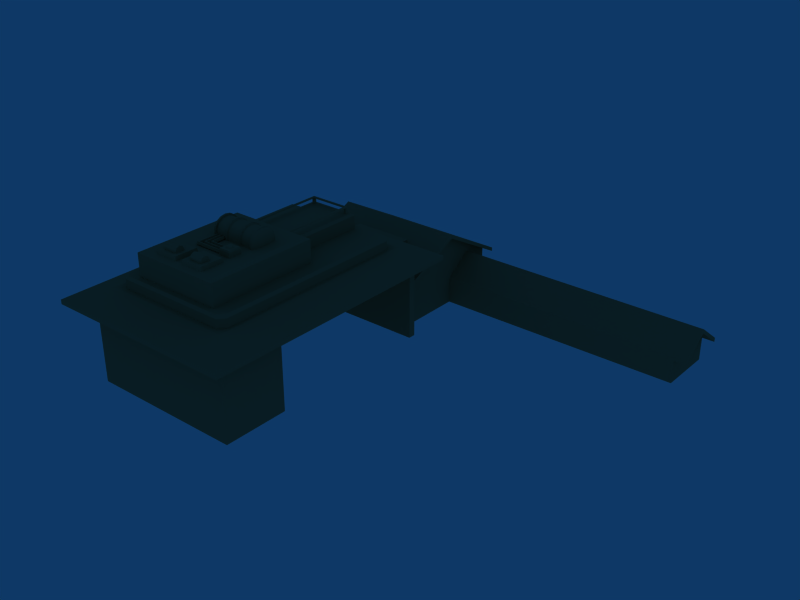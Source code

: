 # Source: RailwayStationTypeA.blend  (saved by Blender 2.49.2; exported with 4.5.12 LTS)
import bpy
from mathutils import Matrix  # noqa: F401  (used for matrix-valued properties, if any)

bpy.ops.wm.read_factory_settings(use_empty=True)
scene = bpy.context.scene
scene.name = 'Scene'

# ---- collections
col_collection_1 = bpy.data.collections.new('Collection 1'); scene.collection.children.link(col_collection_1)

# ---- materials (node trees are filled in below, after node groups)
mat_0_001 = bpy.data.materials.new('0.001')
mat_0_001.alpha_threshold = 0.0
mat_0_001.diffuse_color = (0.6314, 0.5059, 0.349, 1.0)
mat_0_001.roughness = 0.5
mat_0_001.line_color = (0.0, 0.0, 0.0, 1.0)

# ---- material node trees

# ---- world
world_world = bpy.data.worlds.new('World'); scene.world = world_world
world_world.color = (0.05656, 0.2208, 0.4)
world_world.use_sun_shadow = False
world_world.sun_shadow_jitter_overblur = 0.0
world_world.cycles.sampling_method = 'MANUAL'
world_world.cycles.sample_map_resolution = 256

# ---- meshes
me_cube = bpy.data.meshes.new('Cube')
me_cube.from_pydata([(-2.285, -2.372, 5.548), (-2.285, -2.522, 5.548), (-2.285, -2.522, 5.652), (-2.285, -2.5, 5.767), (-2.285, -2.447, 5.837), (-2.285, -2.394, 5.767), (-2.285, -2.372, 5.652), (-2.091, -2.372, 5.548), (-2.091, -2.522, 5.548), (-2.091, -2.522, 5.652), (-2.091, -2.5, 5.767), (-2.091, -2.447, 5.837), (-2.091, -2.394, 5.767), (-2.091, -2.372, 5.652), (-2.077, -2.378, 5.644), (-2.299, -2.378, 5.548), (-2.299, -2.378, 5.644), (-2.077, -2.398, 5.749), (-2.299, -2.398, 5.749), (-2.077, -2.447, 5.813), (-2.299, -2.447, 5.813), (-2.077, -2.496, 5.749), (-2.299, -2.496, 5.749), (-2.077, -2.516, 5.644), (-2.299, -2.516, 5.644), (-2.077, -2.516, 5.548), (-2.299, -2.516, 5.548), (-2.077, -2.378, 5.548), (-2.077, -2.447, 5.644), (-2.299, -2.447, 5.644), (-1.778, -2.447, 5.644), (-1.556, -2.447, 5.644), (-1.556, -2.378, 5.548), (-1.778, -2.516, 5.548), (-1.556, -2.516, 5.548), (-1.778, -2.516, 5.644), (-1.556, -2.516, 5.644), (-1.778, -2.496, 5.749), (-1.556, -2.496, 5.749), (-1.778, -2.447, 5.813), (-1.556, -2.447, 5.813), (-1.778, -2.398, 5.749), (-1.556, -2.398, 5.749), (-1.778, -2.378, 5.644), (-1.778, -2.378, 5.548), (-1.556, -2.378, 5.644), (-1.571, -2.372, 5.652), (-1.571, -2.394, 5.767), (-1.571, -2.447, 5.837), (-1.571, -2.5, 5.767), (-1.571, -2.522, 5.652), (-1.571, -2.522, 5.548), (-1.571, -2.372, 5.548), (-1.764, -2.372, 5.652), (-1.764, -2.394, 5.767), (-1.764, -2.447, 5.837), (-1.764, -2.5, 5.767), (-1.764, -2.522, 5.652), (-1.764, -2.522, 5.548), (-1.764, -2.372, 5.548), (-2.328, -2.35, 5.548), (-2.05, -2.35, 5.548), (-2.05, -2.564, 5.548), (-2.328, -2.564, 5.548), (-1.807, -2.35, 5.548), (-1.529, -2.35, 5.548), (-1.529, -2.564, 5.548), (-1.807, -2.564, 5.548), (-1.479, -2.228, 5.548), (-1.857, -2.228, 5.548), (-2.0, -2.228, 5.548), (-2.378, -2.228, 5.548), (-1.479, -2.581, 5.548), (-1.857, -2.581, 5.548), (-2.0, -2.581, 5.548), (-2.378, -2.581, 5.548), (-2.201, -1.747, 5.559), (-2.201, -1.719, 5.559), (-1.494, -1.747, 5.559), (-1.494, -1.719, 5.559), (-2.201, -1.603, 6.052), (-2.201, -1.449, 6.126), (-2.201, -1.379, 5.993), (-2.201, -1.332, 5.794), (-2.201, -1.315, 5.355), (-2.201, -1.315, 5.559), (-2.227, -1.315, 5.355), (-2.248, -1.356, 5.355), (-2.263, -1.438, 5.355), (-2.263, -1.624, 5.355), (-2.248, -1.707, 5.355), (-2.227, -1.746, 5.355), (-2.201, -1.746, 5.355), (-2.201, -1.719, 5.355), (-1.494, -1.719, 5.355), (-1.494, -1.746, 5.355), (-1.469, -1.746, 5.355), (-1.448, -1.707, 5.355), (-1.432, -1.624, 5.355), (-1.432, -1.438, 5.355), (-1.448, -1.356, 5.355), (-1.469, -1.315, 5.355), (-1.494, -1.315, 5.355), (-1.494, -1.315, 5.559), (-1.494, -1.332, 5.794), (-1.494, -1.379, 5.993), (-1.494, -1.449, 6.126), (-1.494, -1.531, 6.172), (-1.494, -1.614, 6.126), (-1.494, -1.684, 5.993), (-1.494, -1.731, 5.794), (-1.494, -1.704, 5.763), (-1.494, -1.664, 5.936), (-1.494, -1.603, 6.052), (-1.494, -1.531, 6.092), (-1.494, -1.459, 6.052), (-1.494, -1.399, 5.936), (-1.494, -1.358, 5.763), (-1.494, -1.344, 5.559), (-1.494, -1.345, 5.355), (-2.201, -1.345, 5.355), (-2.201, -1.344, 5.559), (-2.201, -1.358, 5.763), (-2.201, -1.399, 5.936), (-2.201, -1.459, 6.052), (-2.201, -1.531, 6.092), (-2.201, -1.531, 6.172), (-2.201, -1.614, 6.126), (-2.201, -1.684, 5.993), (-2.201, -1.731, 5.794), (-2.201, -1.704, 5.763), (-2.201, -1.664, 5.936), (-1.432, -1.531, 5.559), (-2.263, -1.531, 5.559), (-1.432, -1.617, 5.66), (-2.263, -1.617, 5.66), (-1.432, -1.624, 5.559), (-2.263, -1.624, 5.559), (-1.432, -1.438, 5.559), (-2.263, -1.438, 5.559), (-1.432, -1.445, 5.66), (-2.263, -1.445, 5.66), (-1.432, -1.465, 5.746), (-2.263, -1.465, 5.746), (-1.432, -1.496, 5.804), (-2.263, -1.496, 5.804), (-1.432, -1.531, 5.824), (-2.263, -1.531, 5.824), (-1.432, -1.567, 5.804), (-1.432, -1.597, 5.746), (-2.263, -1.567, 5.804), (-2.263, -1.597, 5.746), (-2.248, -1.598, 6.019), (-1.448, -1.598, 6.019), (-2.248, -1.531, 6.056), (-1.448, -1.531, 6.056), (-2.248, -1.464, 6.019), (-1.448, -1.464, 6.019), (-2.248, -1.407, 5.911), (-1.448, -1.407, 5.911), (-2.248, -1.369, 5.749), (-1.448, -1.369, 5.749), (-2.248, -1.356, 5.559), (-1.448, -1.356, 5.559), (-2.248, -1.706, 5.559), (-1.448, -1.706, 5.559), (-2.248, -1.655, 5.911), (-2.248, -1.693, 5.749), (-1.448, -1.693, 5.749), (-1.448, -1.655, 5.911), (-1.469, -1.731, 5.794), (-2.227, -1.731, 5.794), (-1.469, -1.747, 5.559), (-2.227, -1.747, 5.559), (-1.469, -1.315, 5.559), (-2.227, -1.315, 5.559), (-1.469, -1.332, 5.794), (-2.227, -1.332, 5.794), (-1.469, -1.379, 5.993), (-2.227, -1.379, 5.993), (-1.469, -1.449, 6.126), (-2.227, -1.449, 6.126), (-1.469, -1.531, 6.172), (-2.227, -1.531, 6.172), (-1.469, -1.614, 6.126), (-1.469, -1.684, 5.993), (-2.227, -1.614, 6.126), (-2.227, -1.684, 5.993), (-2.0, -1.719, 5.355), (-1.967, -1.719, 5.355), (-1.728, -1.719, 5.355), (-1.695, -1.719, 5.355), (-1.695, -1.664, 5.936), (-1.728, -1.664, 5.936), (-1.967, -1.664, 5.936), (-2.0, -1.664, 5.936), (-2.0, -1.603, 6.052), (-1.967, -1.603, 6.052), (-1.728, -1.603, 6.052), (-1.695, -1.603, 6.052), (-1.695, -1.531, 6.092), (-1.728, -1.531, 6.092), (-1.967, -1.531, 6.092), (-2.0, -1.531, 6.092), (-1.695, -1.459, 6.052), (-1.728, -1.459, 6.052), (-1.967, -1.459, 6.052), (-2.0, -1.459, 6.052), (-1.695, -1.399, 5.936), (-1.728, -1.399, 5.936), (-1.967, -1.399, 5.936), (-2.0, -1.399, 5.936), (-1.695, -1.358, 5.763), (-1.728, -1.358, 5.763), (-1.967, -1.358, 5.763), (-2.0, -1.358, 5.763), (-1.695, -1.344, 5.559), (-1.728, -1.344, 5.559), (-1.967, -1.344, 5.559), (-2.0, -1.344, 5.559), (-1.695, -1.345, 5.355), (-1.728, -1.345, 5.355), (-1.967, -1.345, 5.355), (-2.0, -1.345, 5.355), (-1.992, -1.315, 5.355), (-1.975, -1.315, 5.355), (-1.72, -1.315, 5.355), (-1.703, -1.315, 5.355), (-1.992, -1.746, 5.355), (-1.975, -1.746, 5.355), (-1.72, -1.746, 5.355), (-1.703, -1.746, 5.355), (-1.695, -1.704, 5.763), (-1.728, -1.704, 5.763), (-1.967, -1.704, 5.763), (-2.0, -1.704, 5.763), (-2.0, -1.719, 5.559), (-1.967, -1.719, 5.559), (-1.728, -1.719, 5.559), (-1.695, -1.719, 5.559), (-1.703, -1.746, 5.508), (-1.72, -1.746, 5.508), (-1.975, -1.746, 5.508), (-1.992, -1.746, 5.508), (-1.703, -1.73, 5.763), (-1.72, -1.73, 5.763), (-1.975, -1.73, 5.763), (-1.992, -1.73, 5.763), (-1.992, -1.683, 5.979), (-1.975, -1.683, 5.979), (-1.72, -1.683, 5.979), (-1.703, -1.683, 5.979), (-1.992, -1.613, 6.123), (-1.975, -1.613, 6.123), (-1.72, -1.613, 6.123), (-1.703, -1.613, 6.123), (-1.992, -1.531, 6.174), (-1.975, -1.531, 6.174), (-1.72, -1.531, 6.174), (-1.703, -1.531, 6.174), (-1.992, -1.449, 6.123), (-1.975, -1.449, 6.123), (-1.72, -1.449, 6.123), (-1.703, -1.449, 6.123), (-1.992, -1.379, 5.979), (-1.975, -1.379, 5.979), (-1.72, -1.379, 5.979), (-1.703, -1.379, 5.979), (-1.992, -1.332, 5.763), (-1.975, -1.332, 5.763), (-1.72, -1.332, 5.763), (-1.703, -1.332, 5.763), (-1.992, -1.316, 5.508), (-1.975, -1.316, 5.508), (-1.72, -1.316, 5.508), (-1.703, -1.316, 5.508), (-2.944, 2.703, -1.0), (-0.9119, 0.6585, -1.0), (-2.944, 0.6585, -1.0), (-2.944, 2.703, 1.0), (-0.9119, 0.6585, 1.0), (-2.944, 0.6585, 1.0), (-0.9119, 1.854, -1.0), (-0.9119, 1.854, 0.1239), (3.227, 1.854, 0.1239), (3.227, 1.854, -1.0), (3.227, 2.703, 0.1239), (3.227, 2.703, -1.0), (-0.6265, -3.063, -1.0), (-0.6265, -3.063, 3.343), (-0.6265, 0.6585, -1.0), (-0.6265, 0.6585, 1.0), (-3.23, 0.6585, 1.0), (-3.23, -3.063, 3.343), (-3.23, -3.063, -1.0), (-3.23, 0.6585, -1.0), (-0.9119, 2.703, 0.1239), (-0.9119, 2.703, -1.0), (-2.944, 1.854, 1.0), (-2.944, 1.854, -1.0), (-0.9119, 2.278, 1.12), (3.227, 2.278, 1.12), (-0.9119, 2.703, 1.0), (-0.9119, 1.739, 2.656), (-2.944, 1.739, 2.656), (-0.9119, 2.703, 0.328), (-0.9119, 2.278, 1.324), (3.227, 2.703, 0.328), (3.227, 2.278, 1.324), (3.227, 1.854, 0.328), (-0.9119, 1.854, 0.328), (-0.9119, 1.739, 1.0), (-2.944, 2.703, 1.188), (-2.944, 1.739, 2.844), (-0.9119, 2.703, 1.188), (-0.9119, 1.739, 2.844), (-2.944, 0.6585, 1.188), (-0.9119, 0.6585, 1.188), (-0.7926, 1.739, 2.844), (-3.064, 1.739, 2.844), (-0.7926, 2.703, 1.188), (-0.7926, 2.703, 1.0), (-3.064, 2.703, 1.188), (-3.064, 2.703, 1.0), (-3.064, 1.739, 2.656), (-0.7926, 1.739, 2.656), (3.428, 1.854, 0.1239), (3.428, 1.854, 0.328), (3.428, 2.278, 1.324), (3.428, 2.703, 0.328), (3.428, 2.703, 0.1239), (3.428, 2.278, 1.12), (-2.944, 2.813, 0.8123), (-0.9119, 2.813, 0.8123), (-2.944, 2.813, 1.0), (-0.9119, 2.813, 1.0), (-0.7926, 2.813, 0.8123), (-0.7926, 2.813, 1.0), (-3.064, 2.813, 1.0), (-3.064, 2.813, 0.8123), (-2.944, 1.379, 2.289), (-0.9119, 1.379, 2.289), (-0.7926, 1.379, 2.289), (-3.064, 1.379, 2.289), (-2.446, 0.6585, 1.188), (-1.411, 0.6585, 1.188), (-2.446, 1.379, 2.289), (-1.411, 1.379, 2.289), (-2.446, 1.379, 2.485), (-2.446, 0.6585, 2.485), (-1.411, 1.379, 2.485), (-1.411, 0.6585, 2.485), (-0.7926, 0.6585, 1.0), (-3.064, 0.6585, 1.0), (-0.7926, 0.6585, 1.188), (-3.064, 0.6585, 1.188), (-0.6265, 0.6585, 3.343), (-3.23, 0.6585, 3.343), (-0.2924, -3.398, 2.897), (-3.564, -3.398, 2.897), (-0.2924, 0.9298, 2.897), (-3.564, 0.9298, 2.897), (-0.2924, 0.9298, 3.115), (-3.564, 0.9298, 3.115), (-3.564, -3.398, 3.115), (-0.2924, -3.398, 3.115), (-0.8293, 0.4898, 3.56), (-3.027, 0.4898, 3.56), (-3.027, -2.872, 3.56), (-0.8293, -2.872, 3.56), (-2.869, -2.803, 3.56), (-0.9874, -2.803, 3.56), (-0.8805, -2.703, 3.56), (-0.8805, 0.3205, 3.56), (-2.976, -2.703, 3.56), (-2.976, 0.3205, 3.56), (-0.9874, 0.4211, 3.56), (-2.869, 0.4211, 3.56), (-0.8805, -2.703, 4.01), (-0.9874, -2.803, 4.01), (-2.869, -2.803, 4.01), (-2.976, -2.703, 4.01), (-2.869, 0.4211, 4.01), (-2.976, 0.3205, 4.01), (-0.8805, 0.3205, 4.01), (-0.9874, 0.4211, 4.01), (-2.833, -2.769, 4.13), (-1.024, -2.769, 4.13), (-0.9208, 0.2887, 4.13), (-0.9208, -2.671, 4.13), (-2.936, -2.671, 4.13), (-2.936, 0.2887, 4.13), (-1.024, 0.3869, 4.13), (-2.833, 0.3869, 4.13), (-0.9208, -0.3233, 4.13), (-0.9208, -0.9844, 4.13), (-0.9208, -1.646, 4.13), (-2.936, -1.646, 4.13), (-2.936, -0.9844, 4.13), (-2.936, -0.3233, 4.13), (-2.694, -2.683, 4.13), (-2.694, -0.9364, 4.13), (-2.694, 0.2951, 4.13), (-1.162, -2.683, 4.13), (-1.162, -0.9364, 4.13), (-1.162, 0.2951, 4.13), (-2.348, -0.9364, 4.13), (-1.508, -0.9364, 4.13), (-2.348, 0.2951, 4.13), (-1.508, 0.2951, 4.13), (-2.348, -0.9364, 4.782), (-2.348, 0.2951, 4.782), (-1.508, 0.2951, 4.782), (-1.508, -0.9364, 4.782), (-2.694, -0.9364, 5.242), (-1.162, -2.683, 5.242), (-2.694, -2.683, 5.242), (-1.162, -0.9364, 5.242), (-1.232, -1.005, 5.355), (-2.624, -1.005, 5.355), (-2.624, -2.591, 5.355), (-1.232, -2.591, 5.355), (-2.318, -0.9364, 4.901), (-1.539, -0.9364, 4.901), (-2.318, 0.2534, 4.901), (-1.539, 0.2534, 4.901), (-2.279, -0.9364, 4.901), (-2.24, -0.9364, 4.901), (-1.616, -0.9364, 4.901), (-1.578, -0.9364, 4.901), (-2.269, -0.9364, 5.242), (-2.25, -0.9364, 5.242), (-1.607, -0.9364, 5.242), (-1.587, -0.9364, 5.242), (-1.578, 0.1805, 4.901), (-1.578, 0.2174, 4.901), (-1.616, 0.1805, 4.901), (-1.616, 0.2174, 4.901), (-2.24, 0.1805, 4.901), (-2.24, 0.2174, 4.901), (-2.279, 0.1805, 4.901), (-2.279, 0.2174, 4.901), (-2.24, 0.1805, 5.18), (-2.279, 0.1805, 5.18), (-2.24, 0.2174, 5.18), (-2.279, 0.2174, 5.18), (-1.578, 0.1805, 5.18), (-1.616, 0.1805, 5.18), (-1.578, 0.2174, 5.18), (-1.616, 0.2174, 5.18), (-1.587, 0.2083, 5.242), (-1.607, 0.1896, 5.242), (-2.25, 0.1896, 5.242), (-2.269, 0.2083, 5.242), (-2.279, -0.9364, 5.18), (-1.616, -0.9364, 5.18), (-1.578, -0.9364, 5.18), (-2.24, -0.9364, 5.18), (-1.928, 1.379, 2.485), (-1.928, 0.6585, 2.485), (-2.072, 1.161, 2.485), (-2.302, 1.161, 2.485), (-2.302, 0.748, 2.485), (-2.072, 0.748, 2.485), (-1.554, 1.161, 2.485), (-1.784, 1.161, 2.485), (-1.784, 0.748, 2.485), (-1.554, 0.748, 2.485), (-1.562, 0.7589, 2.396), (-1.562, 1.151, 2.396), (-1.777, 0.7589, 2.396), (-1.777, 1.151, 2.396), (-2.079, 1.151, 2.396), (-2.079, 0.7589, 2.396), (-2.295, 0.7589, 2.396), (-2.295, 1.151, 2.396), (-2.284, 1.134, 2.396), (-2.089, 1.134, 2.396), (-2.284, 0.7755, 2.396), (-2.089, 0.7755, 2.396), (-1.572, 1.134, 2.396), (-1.767, 1.134, 2.396), (-1.767, 0.7755, 2.396), (-1.572, 0.7755, 2.396), (-2.284, 1.082, 2.396), (-2.089, 1.082, 2.396), (-1.767, 1.082, 2.396), (-1.572, 1.082, 2.396), (-1.757, 1.066, 2.358), (-1.582, 1.066, 2.358), (-2.1, 1.066, 2.358), (-2.274, 1.066, 2.358), (-1.582, 0.7914, 2.358), (-1.757, 0.7914, 2.358), (-2.1, 0.7914, 2.358), (-2.274, 0.7914, 2.358), (-2.1, 0.7914, 1.717), (-2.274, 0.7914, 1.717), (-1.582, 0.7914, 1.717), (-1.757, 0.7914, 1.717), (-2.274, 1.066, 1.717), (-2.1, 1.066, 1.717), (-1.757, 1.066, 1.717), (-1.582, 1.066, 1.717), (-2.624, -1.897, 5.355), (-1.232, -1.897, 5.355), (-2.624, -2.218, 5.355), (-2.624, -2.099, 5.355), (-1.232, -2.218, 5.355), (-1.232, -2.099, 5.355), (-1.697, -1.897, 5.355), (-1.496, -1.897, 5.355), (-1.496, -2.099, 5.355), (-1.697, -2.099, 5.355), (-1.496, -1.897, 5.589), (-1.496, -2.099, 5.589), (-1.697, -1.897, 5.589), (-1.697, -2.099, 5.589), (-1.686, -1.908, 5.666), (-1.507, -1.908, 5.666), (-1.686, -2.089, 5.666), (-1.507, -2.089, 5.666), (-1.558, -1.962, 5.666), (-1.546, -1.979, 5.666), (-1.542, -1.998, 5.666), (-1.546, -2.018, 5.666), (-1.558, -2.034, 5.666), (-1.576, -2.045, 5.666), (-1.597, -2.049, 5.666), (-1.618, -2.045, 5.666), (-1.635, -2.034, 5.666), (-1.647, -2.018, 5.666), (-1.651, -1.998, 5.666), (-1.647, -1.979, 5.666), (-1.635, -1.962, 5.666), (-1.618, -1.951, 5.666), (-1.597, -1.948, 5.666), (-1.576, -1.951, 5.666), (-1.568, -1.971, 5.732), (-1.559, -1.984, 5.732), (-1.555, -1.998, 5.732), (-1.559, -2.013, 5.732), (-1.568, -2.025, 5.732), (-1.581, -2.034, 5.732), (-1.597, -2.037, 5.732), (-1.613, -2.034, 5.732), (-1.626, -2.025, 5.732), (-1.635, -2.013, 5.732), (-1.638, -1.998, 5.732), (-1.635, -1.984, 5.732), (-1.626, -1.971, 5.732), (-1.613, -1.963, 5.732), (-1.597, -1.96, 5.732), (-1.581, -1.963, 5.732), (-1.581, -1.983, 5.762), (-1.576, -1.99, 5.762), (-1.574, -1.998, 5.762), (-1.576, -2.006, 5.762), (-1.581, -2.013, 5.762), (-1.588, -2.018, 5.762), (-1.597, -2.019, 5.762), (-1.605, -2.018, 5.762), (-1.613, -2.013, 5.762), (-1.618, -2.006, 5.762), (-1.619, -1.998, 5.762), (-1.618, -1.99, 5.762), (-1.613, -1.983, 5.762), (-1.605, -1.979, 5.762), (-1.597, -1.977, 5.762), (-1.588, -1.979, 5.762), (-2.134, -1.719, 5.355), (-2.067, -1.719, 5.355), (-2.134, -1.719, 5.559), (-2.067, -1.719, 5.559), (-2.054, -1.719, 5.397), (-2.014, -1.719, 5.397), (-2.026, -1.719, 5.518), (-2.042, -1.719, 5.518), (-2.121, -1.719, 5.397), (-2.081, -1.719, 5.397), (-2.093, -1.719, 5.518), (-2.109, -1.719, 5.518), (-2.188, -1.719, 5.397), (-2.148, -1.719, 5.397), (-2.159, -1.719, 5.518), (-2.176, -1.719, 5.518), (-2.042, -1.95, 5.518), (-2.014, -1.924, 5.397), (-1.697, -1.924, 5.397), (-1.697, -1.935, 5.518), (-1.697, -1.961, 5.397), (-1.697, -1.95, 5.518), (-2.026, -1.935, 5.518), (-2.054, -1.961, 5.397), (-2.121, -2.023, 5.397), (-2.093, -1.997, 5.518), (-2.109, -2.012, 5.518), (-1.697, -2.012, 5.518), (-1.697, -2.023, 5.397), (-1.697, -1.997, 5.518), (-1.697, -1.986, 5.397), (-2.081, -1.986, 5.397), (-2.148, -2.046, 5.397), (-1.697, -2.046, 5.397), (-1.697, -2.057, 5.518), (-1.697, -2.083, 5.397), (-1.697, -2.072, 5.518), (-2.176, -2.072, 5.518), (-2.159, -2.057, 5.518), (-2.188, -2.083, 5.397), (-1.697, -1.965, 5.355), (-1.697, -2.032, 5.355), (-1.697, -1.965, 5.589), (-1.697, -2.032, 5.589), (-2.388, -2.591, 5.355), (-1.99, -2.591, 5.355), (-1.867, -2.591, 5.355), (-1.469, -2.591, 5.355), (-2.388, -2.218, 5.355), (-1.99, -2.218, 5.355), (-1.867, -2.218, 5.355), (-1.469, -2.218, 5.355), (-0.6265, -2.04, 3.343), (-0.6265, 0.5475, 3.343), (-0.9119, 0.5475, -1.0), (-2.944, 0.5475, -1.0), (-0.6265, 0.5475, -1.0), (-0.6265, -2.04, -1.0), (-2.944, -2.04, -1.0), (-2.944, -2.04, 3.343), (-2.944, 0.5475, 3.343)], [], [(0, 7, 27, 15), (1, 8, 9, 2), (2, 9, 10, 3), (3, 10, 11, 4), (4, 11, 12, 5), (5, 12, 13, 6), (7, 0, 6, 13), (7, 13, 14, 27), (6, 0, 15, 16), (13, 12, 17, 14), (5, 6, 16, 18), (12, 11, 19, 17), (4, 5, 18, 20), (11, 10, 21, 19), (3, 4, 20, 22), (10, 9, 23, 21), (2, 3, 22, 24), (9, 8, 25, 23), (1, 2, 24, 26), (28, 27, 14), (29, 16, 15), (28, 14, 17), (29, 18, 16), (28, 17, 19), (29, 20, 18), (28, 19, 21), (29, 22, 20), (28, 21, 23), (29, 24, 22), (28, 23, 25), (29, 26, 24), (28, 25, 27), (29, 15, 26), (62, 25, 8), (62, 61, 27, 25), (63, 26, 15, 60), (63, 1, 26), (15, 0, 60), (63, 62, 8, 1), (61, 7, 27), (0, 7, 61, 60), (65, 64, 59, 52), (65, 52, 32), (67, 66, 51, 58), (64, 44, 59), (67, 58, 33), (67, 33, 44, 64), (66, 65, 32, 34), (66, 34, 51), (30, 44, 33), (31, 34, 32), (30, 33, 35), (31, 36, 34), (30, 35, 37), (31, 38, 36), (30, 37, 39), (31, 40, 38), (30, 39, 41), (31, 42, 40), (30, 41, 43), (31, 45, 42), (30, 43, 44), (31, 32, 45), (58, 57, 35, 33), (50, 51, 34, 36), (57, 56, 37, 35), (49, 50, 36, 38), (56, 55, 39, 37), (48, 49, 38, 40), (55, 54, 41, 39), (47, 48, 40, 42), (54, 53, 43, 41), (46, 47, 42, 45), (53, 59, 44, 43), (52, 46, 45, 32), (53, 46, 52, 59), (54, 47, 46, 53), (55, 48, 47, 54), (56, 49, 48, 55), (57, 50, 49, 56), (58, 51, 50, 57), (59, 52, 32, 44), (75, 63, 60, 71), (71, 60, 61, 70), (70, 61, 62, 74), (74, 62, 63, 75), (73, 67, 64, 69), (69, 64, 65, 68), (68, 65, 66, 72), (72, 66, 67, 73), (419, 87, 86), (505, 97, 96), (418, 101, 100), (136, 132, 149, 134), (137, 135, 151, 133), (88, 89, 137, 133), (138, 132, 98, 99), (142, 132, 138, 140), (143, 141, 139, 133), (146, 132, 142, 144), (147, 145, 143, 133), (149, 132, 146, 148), (151, 150, 147, 133), (168, 134, 149, 169), (166, 151, 135, 167), (165, 136, 134, 168), (167, 135, 137, 164), (97, 98, 136, 165), (164, 137, 89, 90), (163, 138, 99, 100), (87, 88, 139, 162), (161, 140, 138, 163), (162, 139, 141, 160), (159, 142, 140, 161), (160, 141, 143, 158), (157, 144, 142, 159), (158, 143, 145, 156), (155, 146, 144, 157), (156, 145, 147, 154), (153, 148, 146, 155), (154, 147, 150, 152), (169, 149, 148, 153), (152, 150, 151, 166), (186, 152, 166, 187), (185, 169, 153, 184), (183, 154, 152, 186), (184, 153, 155, 182), (181, 156, 154, 183), (182, 155, 157, 180), (179, 158, 156, 181), (180, 157, 159, 178), (177, 160, 158, 179), (178, 159, 161, 176), (175, 162, 160, 177), (176, 161, 163, 174), (86, 87, 162, 175), (174, 163, 100, 101), (173, 164, 90, 91), (96, 97, 165, 172), (171, 167, 164, 173), (172, 165, 168, 170), (187, 166, 167, 171), (170, 168, 169, 185), (110, 170, 185, 109), (128, 187, 171, 129), (78, 172, 170, 110), (173, 76, 129, 171), (95, 96, 172, 78), (76, 173, 91, 92), (103, 174, 101, 102), (84, 86, 175, 85), (104, 176, 174, 103), (85, 175, 177, 83), (105, 178, 176, 104), (83, 177, 179, 82), (106, 180, 178, 105), (82, 179, 181, 81), (107, 182, 180, 106), (81, 181, 183, 126), (108, 184, 182, 107), (126, 183, 186, 127), (109, 185, 184, 108), (127, 186, 187, 128), (80, 127, 128, 131), (112, 109, 108, 113), (125, 126, 127, 80), (113, 108, 107, 114), (124, 81, 126, 125), (114, 107, 106, 115), (123, 82, 81, 124), (115, 106, 105, 116), (122, 83, 82, 123), (116, 105, 104, 117), (121, 85, 83, 122), (117, 104, 103, 118), (120, 84, 85, 121), (118, 103, 102, 119), (77, 76, 92, 93), (94, 95, 78, 79), (76, 77, 130, 129), (79, 78, 110, 111), (131, 128, 129, 130), (111, 110, 109, 112), (91, 90, 504), (90, 89, 504), (89, 419, 504), (88, 419, 89), (87, 419, 88), (505, 98, 97), (505, 418, 98), (418, 99, 98), (99, 418, 100), (418, 102, 101), (419, 86, 84), (132, 136, 98), (133, 139, 88), (229, 230, 190, 189), (231, 95, 94, 191), (418, 419, 225, 226), (224, 419, 84), (227, 102, 418), (225, 419, 224), (226, 227, 418), (120, 223, 224, 84), (222, 221, 226, 225), (220, 119, 102, 227), (119, 220, 216, 118), (221, 222, 218, 217), (223, 120, 121, 219), (118, 216, 212, 117), (217, 218, 214, 213), (219, 121, 122, 215), (117, 212, 208, 116), (213, 214, 210, 209), (215, 122, 123, 211), (116, 208, 204, 115), (209, 210, 206, 205), (211, 123, 124, 207), (115, 204, 200, 114), (205, 206, 202, 201), (207, 124, 125, 203), (114, 200, 199, 113), (201, 202, 197, 198), (203, 125, 80, 196), (113, 199, 192, 112), (198, 197, 194, 193), (196, 80, 131, 195), (112, 192, 232, 111), (193, 194, 234, 233), (195, 131, 130, 235), (237, 238, 233, 234), (239, 79, 111, 232), (189, 190, 238, 237), (191, 94, 79, 239), (191, 239, 240, 231), (238, 190, 230, 241), (189, 237, 242, 229), (236, 188, 228, 243), (239, 232, 244, 240), (233, 238, 241, 245), (237, 234, 246, 242), (235, 236, 243, 247), (195, 235, 247, 248), (234, 194, 249, 246), (193, 233, 245, 250), (232, 192, 251, 244), (196, 195, 248, 252), (194, 197, 253, 249), (198, 193, 250, 254), (192, 199, 255, 251), (203, 196, 252, 256), (197, 202, 257, 253), (201, 198, 254, 258), (199, 200, 259, 255), (207, 203, 256, 260), (202, 206, 261, 257), (205, 201, 258, 262), (200, 204, 263, 259), (211, 207, 260, 264), (206, 210, 265, 261), (209, 205, 262, 266), (204, 208, 267, 263), (215, 211, 264, 268), (210, 214, 269, 265), (213, 209, 266, 270), (208, 212, 271, 267), (219, 215, 268, 272), (214, 218, 273, 269), (217, 213, 270, 274), (212, 216, 275, 271), (223, 219, 272, 224), (218, 222, 225, 273), (221, 217, 274, 226), (216, 220, 227, 275), (230, 231, 240, 241), (228, 229, 242, 243), (241, 240, 244, 245), (243, 242, 246, 247), (249, 248, 247, 246), (251, 250, 245, 244), (253, 252, 248, 249), (255, 254, 250, 251), (257, 256, 252, 253), (259, 258, 254, 255), (261, 260, 256, 257), (263, 262, 258, 259), (265, 264, 260, 261), (267, 266, 262, 263), (269, 268, 264, 265), (271, 270, 266, 267), (273, 272, 268, 269), (275, 274, 270, 271), (225, 224, 272, 273), (227, 226, 274, 275), (283, 282, 285, 284), (286, 284, 285, 287), (288, 289, 293, 294), (292, 295, 294, 293), (297, 276, 279, 296), (296, 286, 287, 297), (282, 297, 287, 285), (281, 298, 299, 278), (276, 299, 298, 279), (299, 276, 297, 282), (277, 278, 299, 282), (284, 286, 301), (298, 281, 304), (279, 298, 304), (296, 279, 302), (296, 305, 306, 300), (300, 306, 310, 283), (286, 296, 305, 307), (283, 284, 309, 310), (310, 309, 308, 306), (307, 305, 306, 308), (311, 277, 282), (283, 311, 282), (311, 280, 277), (311, 303, 280), (283, 310, 311), (303, 311, 310), (303, 310, 306), (302, 303, 306), (302, 306, 305), (314, 312, 313, 315), (317, 280, 352, 354), (281, 316, 355, 353), (314, 315, 318, 320), (313, 312, 322, 319), (279, 304, 324, 323), (303, 302, 321, 325), (304, 281, 353, 324), (280, 303, 325, 352), (325, 321, 320, 318), (323, 324, 319, 322), (309, 284, 326, 327), (308, 309, 327, 328), (307, 308, 328, 329), (286, 307, 329, 330), (301, 286, 330, 331), (284, 301, 331, 326), (326, 331, 328, 327), (331, 330, 329, 328), (302, 279, 332, 333), (312, 314, 335, 334), (314, 320, 337, 335), (321, 302, 333, 336), (279, 323, 339, 332), (322, 312, 334, 338), (320, 321, 336, 337), (323, 322, 338, 339), (332, 339, 338, 334), (332, 334, 335, 333), (336, 333, 335, 337), (315, 341, 342, 318), (341, 317, 354, 342), (316, 340, 343, 355), (340, 313, 319, 343), (342, 352, 325), (318, 342, 325), (342, 354, 352), (343, 324, 353), (355, 343, 353), (343, 319, 324), (341, 347, 345, 317), (346, 340, 316, 344), (346, 347, 315, 313), (340, 346, 313), (347, 341, 315), (346, 344, 349, 348), (345, 347, 350, 351), (353, 278, 295), (292, 353, 295), (353, 281, 278), (352, 290, 277), (280, 352, 277), (352, 291, 290), (291, 352, 354), (353, 292, 355), (344, 316, 357, 349), (317, 345, 351, 356), (291, 354, 356), (355, 292, 357), (316, 355, 357), (354, 317, 356), (292, 293, 357), (361, 363, 362, 360), (359, 364, 363, 361), (360, 362, 365, 358), (358, 365, 364, 359), (366, 362, 363, 367), (367, 363, 364, 368), (369, 365, 362, 366), (368, 364, 365, 369), (289, 358, 359, 293), (356, 357, 361, 360), (293, 359, 361, 357), (370, 368, 369, 371), (372, 369, 366, 373), (375, 367, 368, 374), (376, 366, 367, 377), (366, 376, 373), (367, 375, 377), (368, 370, 374), (369, 372, 371), (371, 372, 378, 379), (374, 370, 380, 381), (377, 375, 383, 382), (373, 376, 385, 384), (376, 377, 382, 385), (375, 374, 381, 383), (372, 373, 384, 378), (370, 371, 379, 380), (380, 379, 387, 386), (385, 382, 393, 392), (384, 385, 392, 388), (382, 383, 391, 393), (381, 380, 386, 390), (379, 378, 389, 387), (395, 378, 384), (388, 394, 384), (396, 389, 378), (394, 395, 384), (395, 396, 378), (398, 383, 381), (390, 397, 381), (399, 391, 383), (397, 398, 381), (398, 399, 383), (386, 400, 397, 390), (400, 401, 398, 397), (401, 402, 399, 398), (402, 393, 391, 399), (389, 396, 403, 387), (396, 395, 404, 403), (395, 394, 405, 404), (394, 388, 392, 405), (387, 403, 400, 386), (405, 409, 407, 404), (408, 402, 401, 406), (408, 409, 392, 393), (402, 408, 393), (409, 405, 392), (408, 406, 410, 411), (407, 409, 412, 413), (409, 408, 411, 412), (404, 407, 413, 417), (406, 401, 414, 410), (400, 403, 415, 416), (403, 404, 417, 415), (401, 400, 416, 414), (413, 412, 425, 423), (411, 410, 422, 424), (413, 423, 417), (410, 414, 422), (432, 431, 419, 418), (417, 433, 418), (430, 414, 419), (433, 432, 418), (431, 430, 419), (424, 425, 412, 411), (435, 434, 423, 425), (434, 429, 423), (425, 437, 435), (436, 428, 429, 434), (424, 439, 437, 425), (439, 438, 436, 437), (438, 427, 428, 436), (424, 441, 439), (440, 426, 427, 438), (440, 441, 424, 422), (426, 440, 422), (440, 438, 442, 443), (439, 441, 445, 444), (436, 434, 446, 447), (435, 437, 449, 448), (441, 440, 443, 445), (438, 439, 444, 442), (437, 436, 447, 449), (434, 435, 448, 446), (446, 448, 450), (448, 449, 450), (444, 445, 453), (452, 453, 430, 431), (450, 451, 432, 433), (453, 443, 454, 430), (442, 452, 431, 457), (451, 447, 455, 432), (446, 450, 433, 456), (447, 446, 456, 455), (443, 442, 457, 454), (456, 417, 423), (429, 456, 423), (456, 433, 417), (428, 455, 456, 429), (427, 457, 455, 428), (457, 431, 432, 455), (426, 454, 457, 427), (454, 422, 414), (430, 454, 414), (454, 426, 422), (450, 449, 444, 453), (451, 450, 453, 452), (447, 451, 452, 442), (449, 447, 442, 444), (443, 453, 445), (458, 347, 346), (348, 458, 346), (458, 350, 347), (459, 357, 356), (351, 459, 356), (459, 349, 357), (348, 461, 460, 458), (349, 462, 461, 348), (459, 463, 462, 349), (458, 460, 463, 459), (458, 465, 464, 350), (459, 466, 465, 458), (351, 467, 466, 459), (350, 464, 467, 351), (467, 464, 469, 468), (466, 467, 468, 470), (465, 466, 470, 471), (464, 465, 471, 469), (463, 460, 472, 473), (462, 463, 473, 474), (461, 462, 474, 475), (460, 461, 475, 472), (472, 475, 476, 477), (474, 473, 479, 478), (469, 471, 481, 480), (470, 468, 483, 482), (484, 475, 474), (478, 484, 474), (484, 476, 475), (485, 473, 472), (477, 485, 472), (485, 479, 473), (486, 471, 470), (482, 486, 470), (486, 481, 471), (487, 468, 469), (480, 487, 469), (487, 483, 468), (476, 484, 485, 477), (481, 486, 487, 480), (487, 486, 488, 489), (485, 484, 491, 490), (483, 487, 489, 492), (486, 482, 493, 488), (479, 485, 490, 494), (484, 478, 495, 491), (482, 483, 492, 493), (478, 479, 494, 495), (495, 494, 496, 497), (493, 492, 498, 499), (491, 495, 497, 500), (494, 490, 501, 496), (488, 493, 499, 502), (492, 489, 503, 498), (490, 491, 500, 501), (489, 488, 502, 503), (500, 497, 496, 501), (502, 499, 498, 503), (505, 415, 417), (418, 505, 417), (504, 414, 416), (504, 419, 414), (505, 509, 415), (509, 508, 415), (508, 421, 415), (420, 506, 416), (506, 507, 416), (507, 504, 416), (510, 511, 230, 229), (512, 509, 505, 511), (509, 512, 508), (513, 507, 506), (228, 504, 510, 229), (231, 230, 511, 505), (96, 95, 231, 505), (91, 504, 228, 92), (512, 511, 514, 515), (513, 512, 515, 517), (511, 510, 516, 514), (514, 516, 518, 519), (517, 515, 521, 520), (515, 514, 519, 521), (520, 521, 519, 518), (523, 522, 538, 539), (524, 523, 539, 540), (525, 524, 540, 541), (526, 525, 541, 542), (527, 526, 542, 543), (528, 527, 543, 544), (529, 528, 544, 545), (530, 529, 545, 546), (531, 530, 546, 547), (532, 531, 547, 548), (533, 532, 548, 549), (534, 533, 549, 550), (535, 534, 550, 551), (536, 535, 551, 552), (537, 536, 552, 553), (537, 553, 538, 522), (539, 538, 554, 555), (540, 539, 555, 556), (541, 540, 556, 557), (542, 541, 557, 558), (543, 542, 558, 559), (544, 543, 559, 560), (545, 544, 560, 561), (546, 545, 561, 562), (547, 546, 562, 563), (548, 547, 563, 564), (549, 548, 564, 565), (550, 549, 565, 566), (551, 550, 566, 567), (552, 551, 567, 568), (553, 552, 568, 569), (553, 569, 554, 538), (565, 564, 563), (566, 562, 567), (567, 562, 561), (568, 560, 569), (569, 560, 559), (554, 558, 555), (557, 556, 555), (557, 555, 558), (565, 563, 562), (565, 562, 566), (567, 561, 560), (567, 560, 568), (569, 559, 558), (569, 558, 554), (571, 570, 92, 228), (188, 571, 228), (570, 93, 92), (572, 573, 235, 130), (77, 572, 130), (573, 236, 235), (188, 575, 574, 571), (236, 576, 575, 188), (573, 577, 576, 236), (571, 574, 577, 573), (571, 579, 578, 570), (573, 580, 579, 571), (572, 581, 580, 573), (570, 578, 581, 572), (570, 583, 582, 93), (572, 584, 583, 570), (77, 585, 584, 572), (93, 582, 585, 77), (577, 574, 593, 586), (576, 577, 586, 592), (575, 576, 592, 587), (574, 575, 587, 593), (593, 587, 588, 590), (587, 592, 589, 588), (592, 586, 591, 589), (586, 593, 590, 591), (596, 594, 598, 597), (595, 596, 597, 599), (601, 595, 599, 600), (594, 601, 600, 598), (578, 579, 601, 594), (579, 580, 595, 601), (580, 581, 596, 595), (581, 578, 594, 596), (585, 582, 609, 607), (584, 585, 607, 608), (583, 584, 608, 602), (582, 583, 602, 609), (609, 602, 603, 605), (602, 608, 604, 603), (608, 607, 606, 604), (607, 609, 605, 606), (611, 610, 504, 507), (513, 611, 507), (610, 510, 504), (612, 613, 520, 518), (516, 612, 518), (613, 517, 520), (599, 612, 610, 600), (590, 612, 591), (510, 610, 590, 588), (510, 588, 589, 516), (589, 591, 612, 516), (590, 610, 612), (598, 600, 610, 611), (513, 605, 603, 611), (517, 613, 604, 606), (597, 613, 612, 599), (597, 598, 611, 613), (603, 604, 613, 611), (513, 517, 606, 605), (616, 615, 416, 415), (421, 617, 415), (614, 420, 416), (617, 616, 415), (615, 614, 416), (420, 614, 618, 506), (615, 616, 620, 619), (617, 421, 508, 621), (619, 620, 512, 513), (506, 618, 513), (621, 508, 512), (618, 619, 513), (620, 621, 512), (614, 615, 74, 75), (616, 617, 72, 73), (619, 618, 71, 70), (621, 620, 69, 68), (618, 614, 75, 71), (615, 619, 70, 74), (620, 616, 73, 69), (617, 621, 68, 72), (622, 623, 360, 358), (289, 622, 358), (623, 356, 360), (278, 277, 624, 625), (277, 290, 626, 624), (295, 278, 625), (622, 289, 288, 627), (628, 629, 622, 627), (625, 630, 629, 628), (288, 294, 628, 627), (294, 295, 625, 628), (622, 629, 630, 623), (623, 630, 625, 626), (290, 356, 623, 626)])
me_cube.polygons.foreach_set('use_smooth', [1, 1, 1, 1, 1, 1, 1, 1, 1, 1, 1, 1, 1, 1, 1, 1, 1, 1, 1, 0, 0, 0, 0, 0, 0, 0, 0, 0, 0, 0, 0, 0, 0, 1, 0, 0, 0, 1, 1, 1, 1, 1, 1, 1, 1, 0, 0, 0, 1, 0, 0, 0, 0, 0, 0, 0, 0, 0, 0, 0, 0, 0, 0, 1, 1, 1, 1, 1, 1, 1, 1, 1, 1, 1, 1, 1, 1, 1, 1, 1, 1, 1, 0, 0, 0, 0, 0, 0, 0, 0, 0, 0, 0, 1, 1, 1, 1, 1, 1, 1, 1, 1, 1, 1, 1, 1, 1, 1, 1, 1, 1, 1, 1, 1, 1, 1, 1, 1, 1, 1, 1, 1, 1, 1, 1, 1, 1, 1, 1, 1, 1, 1, 1, 1, 1, 1, 1, 1, 1, 1, 1, 1, 1, 1, 1, 1, 1, 1, 1, 1, 1, 1, 1, 1, 1, 1, 1, 1, 1, 1, 1, 1, 1, 1, 1, 1, 1, 1, 1, 1, 1, 1, 1, 1, 1, 1, 1, 1, 1, 1, 1, 1, 1, 0, 0, 0, 0, 0, 0, 0, 0, 0, 0, 0, 1, 1, 0, 0, 0, 0, 0, 0, 0, 0, 0, 0, 1, 1, 1, 1, 1, 1, 1, 1, 1, 1, 1, 1, 1, 1, 1, 1, 1, 1, 1, 1, 1, 1, 1, 1, 1, 1, 1, 1, 1, 1, 1, 1, 1, 1, 1, 1, 1, 1, 1, 1, 1, 1, 1, 1, 1, 1, 1, 1, 1, 1, 1, 1, 1, 1, 1, 1, 1, 1, 1, 1, 1, 1, 1, 1, 1, 1, 1, 1, 1, 1, 1, 1, 1, 1, 1, 1, 1, 1, 1, 1, 1, 1, 1, 1, 1, 1, 1, 1, 0, 0, 0, 0, 0, 0, 0, 0, 0, 0, 0, 0, 0, 0, 0, 0, 0, 0, 0, 0, 0, 0, 0, 0, 0, 0, 0, 0, 0, 0, 0, 0, 0, 0, 0, 0, 0, 0, 0, 0, 0, 0, 0, 0, 0, 0, 0, 0, 0, 0, 0, 0, 0, 0, 0, 0, 0, 0, 0, 0, 0, 0, 0, 0, 0, 0, 0, 0, 0, 0, 0, 0, 0, 0, 0, 0, 0, 0, 0, 0, 0, 0, 0, 0, 0, 0, 0, 0, 0, 0, 0, 0, 0, 0, 0, 0, 0, 0, 0, 0, 0, 0, 0, 0, 0, 0, 0, 0, 0, 0, 0, 0, 0, 0, 0, 0, 0, 0, 0, 0, 0, 0, 0, 0, 0, 0, 0, 0, 0, 0, 0, 0, 0, 0, 0, 0, 0, 0, 0, 0, 0, 0, 0, 0, 0, 0, 0, 0, 0, 0, 0, 0, 0, 0, 0, 0, 0, 0, 0, 0, 0, 0, 0, 0, 0, 0, 0, 0, 0, 0, 0, 0, 0, 0, 0, 0, 0, 0, 0, 0, 0, 0, 0, 0, 0, 0, 0, 0, 0, 0, 0, 0, 0, 0, 0, 0, 0, 0, 0, 0, 0, 0, 0, 0, 0, 0, 0, 0, 0, 0, 0, 0, 0, 0, 0, 0, 0, 0, 0, 0, 0, 0, 0, 0, 0, 0, 0, 0, 0, 0, 0, 0, 0, 0, 0, 0, 0, 0, 0, 0, 0, 0, 0, 0, 0, 0, 0, 0, 0, 0, 0, 0, 0, 0, 0, 0, 0, 0, 0, 0, 0, 0, 0, 0, 0, 0, 0, 0, 0, 0, 0, 0, 0, 0, 0, 0, 0, 0, 0, 0, 0, 0, 0, 0, 0, 0, 0, 0, 0, 0, 0, 0, 0, 0, 0, 1, 1, 1, 1, 1, 1, 1, 1, 1, 1, 1, 1, 1, 1, 1, 1, 1, 1, 1, 1, 1, 1, 1, 1, 1, 1, 1, 1, 1, 1, 1, 1, 1, 1, 1, 1, 1, 1, 1, 1, 1, 1, 1, 1, 1, 1, 0, 0, 0, 1, 1, 1, 1, 1, 1, 1, 1, 1, 1, 1, 1, 1, 1, 1, 0, 0, 0, 0, 0, 0, 0, 0, 0, 0, 0, 0, 0, 0, 0, 0, 0, 0, 0, 0, 0, 0, 0, 0, 0, 0, 0, 0, 0, 0, 0, 0, 0, 0, 0, 0, 0, 0, 0, 0, 0, 0, 0, 0, 0, 0, 0, 0, 0, 0, 0, 0, 0, 0, 0, 0, 0, 0, 0, 0, 0, 0, 0, 0, 0, 0, 0, 0, 0, 0, 0, 0, 0, 0, 0, 0, 0, 0])
_k = set([(0, 7), (0, 15), (1, 8), (1, 26), (7, 27), (8, 25), (14, 17), (14, 27), (14, 28), (15, 16), (15, 26), (15, 29), (16, 18), (16, 29), (17, 19), (17, 28), (18, 20), (18, 29), (19, 21), (19, 28), (20, 22), (20, 29), (21, 23), (21, 28), (22, 24), (22, 29), (23, 25), (23, 28), (24, 26), (24, 29), (25, 27), (25, 28), (26, 29), (27, 28), (30, 33), (30, 35), (30, 37), (30, 39), (30, 41), (30, 43), (30, 44), (31, 32), (31, 34), (31, 36), (31, 38), (31, 40), (31, 42), (31, 45), (32, 34), (32, 45), (32, 52), (33, 35), (33, 44), (33, 58), (34, 36), (34, 51), (35, 37), (36, 38), (37, 39), (38, 40), (39, 41), (40, 42), (41, 43), (42, 45), (43, 44), (44, 59), (51, 58), (52, 59), (76, 77), (76, 92), (76, 129), (77, 93), (77, 130), (78, 79), (78, 95), (78, 110), (79, 94), (79, 111), (80, 125), (80, 127), (80, 131), (81, 82), (81, 124), (81, 126), (82, 83), (82, 123), (83, 85), (83, 122), (84, 85), (84, 86), (84, 120), (85, 121), (86, 87), (87, 88), (88, 89), (89, 90), (90, 91), (91, 92), (92, 93), (93, 570), (94, 95), (94, 191), (95, 96), (96, 97), (97, 98), (98, 99), (99, 100), (100, 101), (101, 102), (102, 103), (102, 119), (103, 104), (103, 118), (104, 105), (104, 117), (105, 106), (105, 116), (106, 107), (106, 115), (107, 108), (107, 114), (108, 109), (108, 113), (109, 110), (109, 112), (110, 111), (111, 112), (112, 113), (113, 114), (114, 115), (115, 116), (116, 117), (117, 118), (118, 119), (119, 220), (120, 121), (120, 223), (121, 122), (122, 123), (123, 124), (124, 125), (125, 126), (126, 127), (127, 128), (128, 129), (128, 131), (129, 130), (130, 131), (188, 228), (188, 236), (188, 571), (189, 190), (189, 229), (189, 237), (190, 230), (190, 238), (191, 231), (191, 239), (192, 199), (192, 232), (193, 198), (193, 233), (194, 197), (194, 234), (195, 196), (195, 235), (196, 203), (197, 202), (198, 201), (199, 200), (200, 204), (201, 205), (202, 206), (203, 207), (204, 208), (205, 209), (206, 210), (207, 211), (208, 212), (209, 213), (210, 214), (211, 215), (212, 216), (213, 217), (214, 218), (215, 219), (216, 220), (217, 221), (218, 222), (219, 223), (220, 227), (221, 222), (221, 226), (222, 225), (223, 224), (224, 225), (226, 227), (228, 229), (230, 231), (232, 239), (233, 238), (234, 237), (235, 236), (522, 523), (522, 537), (523, 524), (524, 525), (525, 526), (526, 527), (527, 528), (528, 529), (529, 530), (530, 531), (531, 532), (532, 533), (533, 534), (534, 535), (535, 536), (536, 537), (570, 571)])
me_cube.attributes.new('sharp_edge', 'BOOLEAN', 'EDGE').data.foreach_set('value', [ (min(e.vertices), max(e.vertices)) in _k for e in me_cube.edges])
_uv = me_cube.uv_layers.new(name='UVTex')
_uv.uv.foreach_set('vector', [0.0, 0.0, 0.0, 1.0, 1.0, 1.0, 1.0, 0.0, 0.0, 0.0, 0.0, 1.0, 1.0, 1.0, 1.0, 0.0, 0.0, 0.0, 0.0, 1.0, 1.0, 1.0, 1.0, 0.0, 0.0, 0.0, 0.0, 1.0, 1.0, 1.0, 1.0, 0.0, 0.0, 0.0, 0.0, 1.0, 1.0, 1.0, 1.0, 0.0, 0.0, 0.0, 0.0, 1.0, 1.0, 1.0, 1.0, 0.0, 1.0, 1.0, 1.0, 0.0, 0.0, 0.0, 0.0, 1.0, 0.0, 0.0, 1.0, 1.0, 1.0, 0.0, 0.0, 1.0, 0.0, 0.0, 1.0, 0.0, 1.0, 1.0, 0.0, 1.0, 0.0, 0.0, 1.0, 1.0, 1.0, 0.0, 0.0, 1.0, 0.0, 0.0, 1.0, 0.0, 1.0, 1.0, 0.0, 1.0, 0.0, 0.0, 1.0, 1.0, 1.0, 0.0, 0.0, 1.0, 0.0, 0.0, 1.0, 0.0, 1.0, 1.0, 0.0, 1.0, 0.0, 0.0, 1.0, 1.0, 1.0, 0.0, 0.0, 1.0, 0.0, 0.0, 1.0, 0.0, 1.0, 1.0, 0.0, 1.0, 0.0, 0.0, 1.0, 1.0, 1.0, 0.0, 0.0, 1.0, 0.0, 0.0, 1.0, 0.0, 1.0, 1.0, 0.0, 1.0, 0.0, 0.0, 1.0, 1.0, 1.0, 0.0, 0.0, 1.0, 0.0, 0.0, 1.0, 0.0, 1.0, 1.0, 0.0, 1.0, 0.0, 0.0, 1.0, 1.0, 1.0, 0.0, 0.0, 0.0, 1.0, 0.0, 1.0, 1.0, 0.0, 0.0, 1.0, 1.0, 1.0, 0.0, 0.0, 0.0, 1.0, 0.0, 1.0, 1.0, 0.0, 0.0, 1.0, 1.0, 1.0, 0.0, 0.0, 0.0, 1.0, 0.0, 1.0, 1.0, 0.0, 0.0, 1.0, 1.0, 1.0, 0.0, 0.0, 0.0, 1.0, 0.0, 1.0, 1.0, 0.0, 0.0, 1.0, 1.0, 1.0, 0.0, 0.0, 0.0, 1.0, 0.0, 1.0, 1.0, 0.0, 0.0, 1.0, 1.0, 1.0, 0.0, 0.0, 0.0, 1.0, 0.0, 1.0, 1.0, 0.0, 0.0, 1.0, 1.0, 1.0, 0.0, 0.0, 0.0, 1.0, 0.0, 1.0, 1.0, 0.0, 0.0, 1.0, 1.0, 1.0, 0.0, 0.0, 0.0, 0.0, 1.0, 1.0, 1.0, 1.0, 0.0, 0.0, 0.0, 0.0, 1.0, 1.0, 1.0, 1.0, 0.0, 0.0, 0.0, 1.0, 0.0, 1.0, 1.0, 1.0, 1.0, 1.0, 0.0, 0.0, 0.0, 0.0, 0.0, 1.0, 0.0, 1.0, 1.0, 0.0, 1.0, 0.0, 0.0, 1.0, 0.0, 1.0, 1.0, 1.0, 1.0, 0.0, 1.0, 0.0, 0.0, 1.0, 0.0, 0.0, 0.0, 1.0, 0.0, 1.0, 1.0, 0.0, 1.0, 0.0, 0.0, 1.0, 0.0, 1.0, 1.0, 0.0, 0.0, 1.0, 0.0, 1.0, 1.0, 0.0, 1.0, 0.0, 0.0, 1.0, 1.0, 1.0, 0.0, 0.0, 0.0, 1.0, 0.0, 1.0, 1.0, 0.0, 0.0, 0.0, 1.0, 1.0, 1.0, 1.0, 0.0, 0.0, 0.0, 0.0, 1.0, 1.0, 1.0, 1.0, 0.0, 0.0, 0.0, 1.0, 1.0, 1.0, 0.0, 0.0, 0.0, 1.0, 0.0, 1.0, 1.0, 0.0, 0.0, 1.0, 1.0, 1.0, 0.0, 0.0, 0.0, 1.0, 0.0, 1.0, 1.0, 0.0, 0.0, 1.0, 1.0, 1.0, 0.0, 0.0, 0.0, 1.0, 0.0, 1.0, 1.0, 0.0, 0.0, 1.0, 1.0, 1.0, 0.0, 0.0, 0.0, 1.0, 0.0, 1.0, 1.0, 0.0, 0.0, 1.0, 1.0, 1.0, 0.0, 0.0, 0.0, 1.0, 0.0, 1.0, 1.0, 0.0, 0.0, 1.0, 1.0, 1.0, 0.0, 0.0, 0.0, 1.0, 0.0, 1.0, 1.0, 0.0, 0.0, 1.0, 1.0, 1.0, 0.0, 0.0, 0.0, 1.0, 0.0, 1.0, 1.0, 0.0, 0.0, 1.0, 1.0, 1.0, 0.0, 0.0, 0.0, 1.0, 0.0, 1.0, 1.0, 0.0, 1.0, 0.0, 0.0, 1.0, 1.0, 1.0, 0.0, 0.0, 1.0, 0.0, 0.0, 1.0, 0.0, 1.0, 1.0, 0.0, 1.0, 0.0, 0.0, 1.0, 1.0, 1.0, 0.0, 0.0, 1.0, 0.0, 0.0, 1.0, 0.0, 1.0, 1.0, 0.0, 1.0, 0.0, 0.0, 1.0, 1.0, 1.0, 0.0, 0.0, 1.0, 0.0, 0.0, 1.0, 0.0, 1.0, 1.0, 0.0, 1.0, 0.0, 0.0, 1.0, 1.0, 1.0, 0.0, 0.0, 1.0, 0.0, 0.0, 1.0, 0.0, 1.0, 1.0, 0.0, 1.0, 0.0, 0.0, 1.0, 1.0, 1.0, 0.0, 0.0, 1.0, 0.0, 0.0, 1.0, 0.0, 1.0, 1.0, 0.0, 1.0, 0.0, 0.0, 1.0, 1.0, 1.0, 0.0, 0.0, 1.0, 0.0, 0.0, 0.0, 1.0, 1.0, 1.0, 1.0, 0.0, 0.0, 0.0, 0.0, 1.0, 1.0, 1.0, 1.0, 0.0, 0.0, 0.0, 0.0, 1.0, 1.0, 1.0, 1.0, 0.0, 0.0, 0.0, 0.0, 1.0, 1.0, 1.0, 1.0, 0.0, 0.0, 0.0, 0.0, 1.0, 1.0, 1.0, 1.0, 0.0, 0.0, 0.0, 0.0, 1.0, 1.0, 1.0, 1.0, 0.0, 0.0, 0.0, 0.0, 1.0, 1.0, 1.0, 1.0, 0.0, 0.8, 1.0, 0.6, 1.0, 0.6, 0.8333, 0.8, 0.8333, 0.8, 1.0, 0.6, 1.0, 0.6, 0.8333, 0.8, 0.8333, 0.8, 1.0, 0.6, 1.0, 0.6, 0.8333, 0.8, 0.8333, 0.8, 1.0, 0.6, 1.0, 0.6, 0.8333, 0.8, 0.8333, 0.4, 1.0, 0.2, 1.0, 0.2, 0.8333, 0.4, 0.8333, 0.4, 1.0, 0.2, 1.0, 0.2, 0.8333, 0.4, 0.8333, 0.4, 1.0, 0.2, 1.0, 0.2, 0.8333, 0.4, 0.8333, 0.4, 1.0, 0.2, 1.0, 0.2, 0.8333, 0.4, 0.8333, 1.0, 0.0, 0.0, 0.0, 1.0, 0.0, 0.0, 0.0, 1.0, 0.0, 1.0, 1.0, 1.0, 0.0, 1.0, 1.0, 1.0, 1.0, 1.0, 1.0, 0.0, 0.0, 1.0, 0.0, 1.0, 1.0, 1.0, 0.0, 1.0, 1.0, 1.0, 0.0, 1.0, 1.0, 1.0, 0.0, 1.0, 1.0, 1.0, 1.0, 0.0, 0.0, 1.0, 1.0, 0.0, 0.0, 1.0, 0.0, 1.0, 1.0, 1.0, 1.0, 0.0, 0.0, 1.0, 0.0, 1.0, 1.0, 1.0, 0.0, 1.0, 1.0, 1.0, 1.0, 0.0, 0.0, 1.0, 1.0, 0.0, 0.0, 1.0, 0.0, 1.0, 1.0, 1.0, 0.0, 1.0, 1.0, 1.0, 1.0, 0.0, 0.0, 1.0, 1.0, 0.0, 0.0, 1.0, 0.0, 1.0, 1.0, 1.0, 0.0, 1.0, 1.0, 1.0, 1.0, 0.0, 0.0, 1.0, 0.0, 1.0, 1.0, 0.0, 1.0, 0.0, 0.0, 1.0, 0.0, 1.0, 1.0, 0.0, 1.0, 0.0, 0.0, 1.0, 0.0, 1.0, 1.0, 0.0, 1.0, 0.0, 0.0, 1.0, 0.0, 1.0, 1.0, 0.0, 1.0, 0.0, 0.0, 1.0, 0.0, 1.0, 1.0, 0.0, 1.0, 0.0, 0.0, 1.0, 0.0, 1.0, 1.0, 0.0, 1.0, 0.0, 0.0, 1.0, 0.0, 1.0, 1.0, 0.0, 1.0, 0.0, 0.0, 1.0, 0.0, 1.0, 1.0, 0.0, 1.0, 0.0, 0.0, 1.0, 0.0, 1.0, 1.0, 0.0, 1.0, 0.0, 0.0, 1.0, 0.0, 1.0, 1.0, 0.0, 1.0, 0.0, 0.0, 1.0, 0.0, 1.0, 1.0, 0.0, 1.0, 0.0, 0.0, 1.0, 0.0, 1.0, 1.0, 0.0, 1.0, 0.0, 0.0, 1.0, 0.0, 1.0, 1.0, 0.0, 1.0, 0.0, 0.0, 1.0, 0.0, 1.0, 1.0, 0.0, 1.0, 0.0, 0.0, 1.0, 0.0, 1.0, 1.0, 0.0, 1.0, 0.0, 0.0, 1.0, 0.0, 1.0, 1.0, 0.0, 1.0, 0.0, 0.0, 1.0, 0.0, 1.0, 1.0, 0.0, 1.0, 0.0, 0.0, 1.0, 0.0, 1.0, 1.0, 0.0, 1.0, 0.0, 0.0, 1.0, 0.0, 1.0, 1.0, 0.0, 1.0, 0.0, 0.0, 1.0, 0.0, 1.0, 1.0, 0.0, 1.0, 0.0, 0.0, 1.0, 0.0, 1.0, 1.0, 0.0, 1.0, 0.0, 0.0, 1.0, 0.0, 1.0, 1.0, 0.0, 1.0, 0.0, 0.0, 1.0, 0.0, 1.0, 1.0, 0.0, 1.0, 0.0, 0.0, 1.0, 0.0, 1.0, 1.0, 0.0, 1.0, 0.0, 0.0, 1.0, 0.0, 1.0, 1.0, 0.0, 1.0, 0.0, 0.0, 1.0, 0.0, 1.0, 1.0, 0.0, 1.0, 0.0, 0.0, 1.0, 0.0, 1.0, 1.0, 0.0, 1.0, 0.0, 0.0, 1.0, 0.0, 1.0, 1.0, 0.0, 1.0, 0.0, 0.0, 1.0, 0.0, 1.0, 1.0, 0.0, 1.0, 0.0, 0.0, 1.0, 0.0, 1.0, 1.0, 0.0, 1.0, 0.0, 0.0, 1.0, 0.0, 1.0, 1.0, 0.0, 1.0, 0.0, 0.0, 1.0, 0.0, 1.0, 1.0, 0.0, 1.0, 0.0, 0.0, 1.0, 0.0, 1.0, 1.0, 0.0, 1.0, 0.0, 0.0, 1.0, 0.0, 1.0, 1.0, 0.0, 1.0, 0.0, 0.0, 1.0, 0.0, 1.0, 1.0, 0.0, 1.0, 0.0, 0.0, 1.0, 0.0, 1.0, 1.0, 0.0, 1.0, 0.0, 0.0, 1.0, 0.0, 1.0, 1.0, 0.0, 1.0, 0.0, 0.0, 1.0, 0.0, 1.0, 1.0, 0.0, 1.0, 0.0, 0.0, 1.0, 0.0, 1.0, 1.0, 0.0, 1.0, 0.0, 0.0, 1.0, 0.0, 1.0, 1.0, 0.0, 1.0, 0.0, 0.0, 1.0, 0.0, 1.0, 1.0, 0.0, 1.0, 0.0, 0.0, 1.0, 0.0, 1.0, 1.0, 0.0, 1.0, 0.0, 0.0, 1.0, 0.0, 1.0, 1.0, 0.0, 1.0, 0.0, 0.0, 0.0, 1.0, 0.0, 0.0, 1.0, 0.0, 1.0, 1.0, 1.0, 0.0, 1.0, 1.0, 0.0, 1.0, 0.0, 0.0, 1.0, 0.0, 1.0, 1.0, 0.0, 1.0, 0.0, 0.0, 1.0, 0.0, 1.0, 1.0, 0.0, 1.0, 0.0, 0.0, 1.0, 0.0, 1.0, 1.0, 0.0, 1.0, 0.0, 0.0, 1.0, 0.0, 1.0, 1.0, 0.0, 1.0, 0.0, 0.0, 1.0, 0.0, 1.0, 1.0, 0.0, 1.0, 0.0, 0.0, 1.0, 0.0, 1.0, 1.0, 0.0, 1.0, 0.0, 0.0, 1.0, 0.0, 1.0, 1.0, 0.0, 1.0, 0.0, 0.0, 1.0, 0.0, 1.0, 1.0, 0.0, 1.0, 0.0, 0.0, 1.0, 0.0, 1.0, 1.0, 0.0, 1.0, 0.0, 0.0, 1.0, 0.0, 1.0, 1.0, 0.0, 1.0, 0.0, 0.0, 1.0, 0.0, 1.0, 1.0, 0.0, 1.0, 0.0, 0.0, 1.0, 0.0, 1.0, 1.0, 0.0, 1.0, 0.0, 0.0, 1.0, 0.0, 1.0, 1.0, 0.0, 1.0, 0.0, 0.0, 1.0, 0.0, 1.0, 1.0, 0.0, 1.0, 0.0, 0.0, 1.0, 0.0, 1.0, 1.0, 0.0, 1.0, 0.0, 0.0, 1.0, 0.0, 1.0, 1.0, 0.0, 1.0, 0.0, 0.0, 1.0, 0.0, 1.0, 1.0, 0.0, 1.0, 0.0, 0.0, 1.0, 0.0, 1.0, 1.0, 0.0, 1.0, 0.0, 0.0, 1.0, 0.0, 1.0, 1.0, 0.0, 1.0, 0.0, 0.0, 1.0, 0.0, 1.0, 1.0, 0.0, 1.0, 0.0, 0.0, 1.0, 0.0, 1.0, 1.0, 0.0, 1.0, 0.0, 0.0, 1.0, 0.0, 1.0, 1.0, 0.0, 1.0, 0.0, 0.0, 1.0, 0.0, 1.0, 1.0, 0.0, 1.0, 0.0, 0.0, 1.0, 0.0, 1.0, 1.0, 0.0, 1.0, 0.0, 0.0, 1.0, 0.0, 1.0, 1.0, 0.0, 1.0, 0.0, 0.0, 1.0, 0.0, 1.0, 1.0, 0.0, 1.0, 0.0, 0.0, 1.0, 0.0, 1.0, 1.0, 0.0, 1.0, 0.0, 0.0, 1.0, 0.0, 1.0, 1.0, 0.0, 1.0, 0.0, 0.0, 1.0, 0.0, 1.0, 1.0, 0.0, 1.0, 0.0, 0.0, 1.0, 0.0, 1.0, 1.0, 0.0, 1.0, 0.0, 0.0, 1.0, 0.0, 1.0, 1.0, 0.0, 1.0, 0.0, 0.0, 0.0, 1.0, 0.0, 0.0, 1.0, 0.0, 1.0, 1.0, 1.0, 0.0, 1.0, 1.0, 0.0, 1.0, 0.0, 0.0, 1.0, 0.0, 1.0, 1.0, 0.0, 1.0, 0.0, 0.0, 1.0, 0.0, 1.0, 1.0, 0.0, 1.0, 0.0, 0.0, 0.0, 0.0, 1.0, 0.0, 1.0, 1.0, 0.0, 0.0, 1.0, 0.0, 1.0, 1.0, 0.0, 0.0, 1.0, 0.0, 1.0, 1.0, 1.0, 0.0, 1.0, 1.0, 0.0, 0.0, 0.0, 0.0, 1.0, 0.0, 1.0, 1.0, 0.0, 0.0, 1.0, 0.0, 1.0, 1.0, 0.0, 0.0, 1.0, 0.0, 1.0, 1.0, 0.0, 0.0, 1.0, 0.0, 1.0, 1.0, 0.0, 0.0, 1.0, 0.0, 1.0, 1.0, 0.0, 0.0, 1.0, 0.0, 1.0, 1.0, 0.0, 0.0, 1.0, 0.0, 1.0, 1.0, 0.0, 0.0, 1.0, 0.0, 1.0, 1.0, 0.0, 0.0, 1.0, 0.0, 1.0, 1.0, 0.6, 0.6, 0.4, 0.4, 1.0, 0.0, 1.0, 0.0, 0.2, 0.2, 0.0, 0.0, 1.0, 0.0, 1.0, 0.0, 0.0, 0.0, 0.0, 0.0, 1.0, 0.4, 1.0, 0.6, 1.0, 0.2, 0.0, 0.0, 1.0, 0.0, 1.0, 0.8, 1.0, 1.0, 0.0, 0.0, 1.0, 0.4, 0.0, 0.0, 1.0, 0.2, 1.0, 0.6, 1.0, 0.8, 0.0, 0.0, 1.0, 1.0, 0.8, 0.8, 1.0, 0.0, 1.0, 0.0, 0.6, 0.6, 0.4, 0.4, 1.0, 0.0, 1.0, 0.0, 0.2, 0.2, 0.0, 0.0, 1.0, 0.0, 1.0, 0.0, 1.0, 1.0, 0.8, 1.0, 0.8, 0.0, 1.0, 0.0, 0.6, 1.0, 0.4, 1.0, 0.4, 1.735e-13, 0.6, 8.674e-14, 0.2, 1.0, 0.0, 1.0, 0.0, 0.0, 0.2, 8.674e-14, 1.0, 1.0, 0.8, 1.0, 0.8, 5.185e-08, 1.0, 0.0, 0.6, 1.0, 0.4, 1.0, 0.4, 2.593e-08, 0.6, -2.593e-08, 0.2, 1.0, 0.0, 1.0, 0.0, 0.0, 0.2, -5.185e-08, 1.0, 1.0, 0.8, 1.0, 0.8, 0.0, 1.0, 0.0, 0.6, 1.0, 0.4, 1.0, 0.4, 1.022e-13, 0.6, 5.112e-14, 0.2, 1.0, 0.0, 1.0, 0.0, 0.0, 0.2, 5.112e-14, 1.0, 1.0, 0.8, 1.0, 0.8, 0.0, 1.0, 0.0, 0.6, 1.0, 0.4, 1.0, 0.4, 0.0, 0.6, 0.0, 0.2, 1.0, 0.0, 1.0, 0.0, 0.0, 0.2, 0.0, 1.0, 1.0, 0.8, 1.0, 0.8, 7.405e-07, 1.0, 0.0, 0.6, 1.0, 0.4, 1.0, 0.4, 3.703e-07, 0.6, -3.703e-07, 0.2, 1.0, 0.0, 1.0, 0.0, 0.0, 0.2, -7.405e-07, 1.0, 1.0, 0.8, 1.0, 0.8, 0.0, 1.0, 0.0, 0.6, 1.0, 0.4, 1.0, 0.4, 0.0, 0.6, 0.0, 0.2, 1.0, 0.0, 1.0, 0.0, 0.0, 0.2, 0.0, 1.0, 1.0, 0.8, 1.0, 0.8, 0.0, 1.0, 0.0, 0.6, 1.0, 0.4, 1.0, 0.4, 0.0, 0.6, 0.0, 0.2, 1.0, 0.0, 1.0, 0.0, 0.0, 0.2, 0.0, 0.0, 1.0, 0.2, 1.0, 0.2, 3.834e-14, 0.0, 0.0, 0.4, 1.0, 0.6, 1.0, 0.6, 3.067e-13, 0.4, 7.668e-14, 0.8, 1.0, 1.0, 1.0, 1.0, 0.0, 0.8, 2.556e-14, 0.4, 1.296e-08, 0.6, -1.296e-08, 0.6, 1.0, 0.4, 1.0, 0.8, -6.481e-09, 1.0, 0.0, 1.0, 1.0, 0.8, 1.0, 0.4, 0.0, 0.6, 0.0, 0.6, 1.0, 0.4, 1.0, 0.8, 0.0, 1.0, 0.0, 1.0, 1.0, 0.8, 1.0, 0.6, 0.0, 0.8, 0.0, 0.8, 1.0, 0.6, 1.0, 0.6, 0.0, 0.8, 0.0, 0.8, 1.0, 0.6, 1.0, 0.2, 0.0, 0.4, 0.0, 0.4, 1.0, 0.2, 1.0, 0.2, 0.0, 0.4, 0.0, 0.4, 1.0, 0.2, 1.0, 0.6, -1.296e-08, 0.8, -6.481e-09, 0.8, 1.0, 0.6, 1.0, 0.6, -1.296e-08, 0.8, -6.481e-09, 0.8, 1.0, 0.6, 1.0, 0.2, 6.481e-09, 0.4, 1.296e-08, 0.4, 1.0, 0.2, 1.0, 0.2, 6.481e-09, 0.4, 1.296e-08, 0.4, 1.0, 0.2, 1.0, 0.6, 1.0, 0.8, 1.0, 0.8, 2.556e-14, 0.6, 3.067e-13, 0.6, 1.0, 0.8, 1.0, 0.8, 2.556e-14, 0.6, 3.067e-13, 0.2, 1.0, 0.4, 1.0, 0.4, 7.668e-14, 0.2, 3.834e-14, 0.2, 1.0, 0.4, 1.0, 0.4, 7.668e-14, 0.2, 3.834e-14, 0.4, 1.0, 0.2, 1.0, 0.2, 0.0, 0.4, 0.0, 0.4, 1.0, 0.2, 1.0, 0.2, 0.0, 0.4, 0.0, 0.8, 1.0, 0.6, 1.0, 0.6, 0.0, 0.8, 0.0, 0.8, 1.0, 0.6, 1.0, 0.6, 0.0, 0.8, 0.0, 0.4, 1.0, 0.2, 1.0, 0.2, 0.0, 0.4, 0.0, 0.4, 1.0, 0.2, 1.0, 0.2, 0.0, 0.4, 0.0, 0.8, 1.0, 0.6, 1.0, 0.6, 0.0, 0.8, 0.0, 0.8, 1.0, 0.6, 1.0, 0.6, 0.0, 0.8, 0.0, 0.4, 1.0, 0.2, 1.0, 0.2, -7.405e-07, 0.4, 3.703e-07, 0.4, 1.0, 0.2, 1.0, 0.2, -7.405e-07, 0.4, 3.703e-07, 0.8, 1.0, 0.6, 1.0, 0.6, -3.703e-07, 0.8, 7.405e-07, 0.8, 1.0, 0.6, 1.0, 0.6, -3.703e-07, 0.8, 7.405e-07, 0.4, 1.0, 0.2, 1.0, 0.2, 0.0, 0.4, 0.0, 0.4, 1.0, 0.2, 1.0, 0.2, 0.0, 0.4, 0.0, 0.8, 1.0, 0.6, 1.0, 0.6, 0.0, 0.8, 0.0, 0.8, 1.0, 0.6, 1.0, 0.6, 0.0, 0.8, 0.0, 0.4, 1.0, 0.2, 1.0, 0.2, 5.112e-14, 0.4, 1.022e-13, 0.4, 1.0, 0.2, 1.0, 0.2, 5.112e-14, 0.4, 1.022e-13, 0.8, 1.0, 0.6, 1.0, 0.6, 5.112e-14, 0.8, 0.0, 0.8, 1.0, 0.6, 1.0, 0.6, 5.112e-14, 0.8, 0.0, 0.4, 1.0, 0.2, 1.0, 0.2, -5.185e-08, 0.4, 2.593e-08, 0.4, 1.0, 0.2, 1.0, 0.2, -5.185e-08, 0.4, 2.593e-08, 0.8, 1.0, 0.6, 1.0, 0.6, -2.593e-08, 0.8, 5.185e-08, 0.8, 1.0, 0.6, 1.0, 0.6, -2.593e-08, 0.8, 5.185e-08, 0.4, 1.0, 0.2, 1.0, 0.2, 8.674e-14, 0.4, 1.735e-13, 0.4, 1.0, 0.2, 1.0, 0.2, 8.674e-14, 0.4, 1.735e-13, 0.8, 1.0, 0.6, 1.0, 0.6, 8.674e-14, 0.8, 0.0, 0.8, 1.0, 0.6, 1.0, 0.6, 8.674e-14, 0.8, 0.0, 0.6, 0.0, 0.8, 0.0, 0.8, 1.0, 0.6, 1.0, 0.2, 0.0, 0.4, 0.0, 0.4, 1.0, 0.2, 1.0, 0.6, -1.296e-08, 0.8, -6.481e-09, 0.8, 1.0, 0.6, 1.0, 0.2, 6.481e-09, 0.4, 1.296e-08, 0.4, 1.0, 0.2, 1.0, 0.6, 1.0, 0.8, 1.0, 0.8, 2.556e-14, 0.6, 3.067e-13, 0.2, 1.0, 0.4, 1.0, 0.4, 7.668e-14, 0.2, 3.834e-14, 0.4, 1.0, 0.2, 1.0, 0.2, 0.0, 0.4, 0.0, 0.8, 1.0, 0.6, 1.0, 0.6, 0.0, 0.8, 0.0, 0.4, 1.0, 0.2, 1.0, 0.2, 0.0, 0.4, 0.0, 0.8, 1.0, 0.6, 1.0, 0.6, 0.0, 0.8, 0.0, 0.4, 1.0, 0.2, 1.0, 0.2, -7.405e-07, 0.4, 3.703e-07, 0.8, 1.0, 0.6, 1.0, 0.6, -3.703e-07, 0.8, 7.405e-07, 0.4, 1.0, 0.2, 1.0, 0.2, 0.0, 0.4, 0.0, 0.8, 1.0, 0.6, 1.0, 0.6, 0.0, 0.8, 0.0, 0.4, 1.0, 0.2, 1.0, 0.2, 5.112e-14, 0.4, 1.022e-13, 0.8, 1.0, 0.6, 1.0, 0.6, 5.112e-14, 0.8, 0.0, 0.4, 1.0, 0.2, 1.0, 0.2, -5.185e-08, 0.4, 2.593e-08, 0.8, 1.0, 0.6, 1.0, 0.6, -2.593e-08, 0.8, 5.185e-08, 0.4, 1.0, 0.2, 1.0, 0.2, 8.674e-14, 0.4, 1.735e-13, 0.8, 1.0, 0.6, 1.0, 0.6, 8.674e-14, 0.8, 0.0, 0.0, 0.0, 1.0, 0.0, 1.0, 1.0, 0.0, 1.0, 0.0, 0.0, 1.0, 0.0, 1.0, 1.0, 0.0, 1.0, 0.0, 0.0, 1.0, 0.0, 1.0, 1.0, 0.0, 1.0, 0.0, 0.0, 1.0, 0.0, 1.0, 1.0, 0.0, 1.0, 0.0, 0.0, 1.0, 0.0, 1.0, 1.0, 0.0, 1.0, 0.0, 0.0, 1.0, 0.0, 1.0, 1.0, 0.0, 1.0, 0.0, 0.0, 1.0, 0.0, 1.0, 1.0, 0.0, 1.0, 0.0, 0.0, 1.0, 0.0, 1.0, 1.0, 0.0, 1.0, 0.0, 0.0, 1.0, 0.0, 1.0, 1.0, 0.0, 1.0, 0.0, 0.0, 1.0, 0.0, 1.0, 1.0, 0.0, 1.0, 0.0, 0.0, 1.0, 0.0, 1.0, 1.0, 0.0, 1.0, 0.0, 0.0, 1.0, 0.0, 1.0, 1.0, 0.0, 0.0, 1.0, 0.0, 1.0, 1.0, 0.0, 0.0, 1.0, 0.0, 1.0, 1.0, 0.0, 0.0, 1.0, 0.0, 1.0, 1.0, 0.0, 0.0, 0.0, 1.0, 1.0, 1.0, 1.0, 0.0, 0.0, 0.0, 0.0, 1.0, 1.0, 1.0, 1.0, 0.0, 0.0, 0.0, 1.0, 0.0, 1.0, 1.0, 0.0, 1.0, 0.0, 0.0, 1.0, 0.0, 1.0, 1.0, 0.0, 1.0, 0.0, 0.0, 1.0, 0.0, 1.0, 1.0, 0.0, 1.0, 0.0, 0.0, 1.0, 0.0, 1.0, 1.0, 0.0, 1.0, 0.0, 0.0, 1.0, 0.0, 1.0, 1.0, 0.0, 0.0, 1.0, 0.0, 1.0, 1.0, 0.0, 0.0, 1.0, 0.0, 1.0, 1.0, 0.0, 0.0, 1.0, 0.0, 1.0, 1.0, 0.0, 0.0, 1.0, 0.0, 1.0, 1.0, 0.0, 0.0, 1.0, 0.0, 1.0, 1.0, 0.0, 0.0, 1.0, 0.0, 1.0, 1.0, 0.0, 0.0, 1.0, 0.0, 1.0, 1.0, 0.0, 0.0, 1.0, 0.0, 1.0, 1.0, 0.0, 0.0, 1.0, 0.0, 1.0, 1.0, 0.0, 1.0, 0.0, 0.0, 1.0, 0.0, 1.0, 1.0, 0.0, 1.0, 0.0, 0.0, 1.0, 0.0, 1.0, 1.0, 0.0, 1.0, 0.0, 0.0, 1.0, 0.0, 1.0, 1.0, 0.0, 1.0, 0.0, 0.0, 1.0, 0.0, 1.0, 1.0, 0.0, 1.0, 0.0, 0.0, 1.0, 0.0, 1.0, 1.0, 0.0, 1.0, 0.0, 0.0, 1.0, 0.0, 1.0, 1.0, 0.0, 1.0, 0.0, 0.0, 1.0, 0.0, 1.0, 1.0, 0.0, 1.0, 0.0, 0.0, 1.0, 0.0, 1.0, 1.0, 0.0, 1.0, 0.0, 0.0, 1.0, 0.0, 1.0, 1.0, 0.0, 1.0, 0.0, 0.0, 1.0, 0.0, 1.0, 1.0, 0.0, 1.0, 0.0, 0.0, 1.0, 0.0, 1.0, 1.0, 0.0, 1.0, 0.0, 0.0, 1.0, 0.0, 1.0, 1.0, 0.0, 1.0, 0.0, 0.0, 1.0, 0.0, 1.0, 1.0, 0.0, 1.0, 0.0, 0.0, 1.0, 0.0, 1.0, 1.0, 0.0, 1.0, 0.0, 0.0, 1.0, 0.0, 1.0, 1.0, 0.0, 1.0, 0.0, 0.0, 1.0, 0.0, 1.0, 1.0, 0.0, 1.0, 0.0, 0.0, 1.0, 0.0, 1.0, 1.0, 0.0, 1.0, 0.0, 0.0, 1.0, 0.0, 1.0, 1.0, 0.0, 1.0, 0.0, 0.0, 1.0, 0.0, 1.0, 1.0, 0.0, 1.0, 0.0, 0.0, 1.0, 0.0, 1.0, 1.0, 0.0, 1.0, 0.0, 0.0, 1.0, 0.0, 1.0, 1.0, 0.0, 1.0, 0.0, 0.0, 1.0, 0.0, 1.0, 1.0, 0.0, 1.0, 0.0, 0.0, 1.0, 0.0, 1.0, 1.0, 0.0, 1.0, 0.0, 0.0, 1.0, 0.0, 1.0, 1.0, 0.0, 1.0, 0.0, 0.0, 1.0, 0.0, 1.0, 1.0, 0.0, 1.0, 0.0, 0.0, 1.0, 0.0, 1.0, 1.0, 0.0, 1.0, 0.0, 0.0, 1.0, 0.0, 1.0, 1.0, 0.0, 1.0, 0.0, 0.0, 1.0, 0.0, 1.0, 1.0, 0.0, 1.0, 0.0, 0.0, 1.0, 0.0, 1.0, 1.0, 0.0, 1.0, 0.0, 0.0, 1.0, 0.0, 1.0, 1.0, 0.0, 1.0, 0.0, 0.0, 1.0, 0.0, 1.0, 1.0, 0.0, 1.0, 0.0, 0.0, 1.0, 0.0, 1.0, 1.0, 0.0, 1.0, 0.0, 0.0, 1.0, 0.0, 1.0, 1.0, 0.0, 1.0, 0.0, 0.0, 1.0, 0.0, 1.0, 1.0, 0.0, 0.0, 1.0, 0.0, 1.0, 1.0, 0.0, 0.0, 1.0, 0.0, 1.0, 1.0, 0.0, 0.0, 1.0, 0.0, 1.0, 1.0, 0.0, 0.0, 1.0, 0.0, 1.0, 1.0, 0.0, 0.0, 1.0, 0.0, 1.0, 1.0, 0.0, 0.0, 1.0, 0.0, 1.0, 1.0, 0.0, 1.0, 0.0, 0.0, 1.0, 0.0, 1.0, 1.0, 0.0, 1.0, 0.0, 0.0, 1.0, 0.0, 1.0, 1.0, 0.0, 1.0, 0.0, 0.0, 1.0, 0.0, 1.0, 1.0, 0.0, 0.0, 1.0, 0.0, 1.0, 1.0, 0.0, 0.0, 1.0, 0.0, 1.0, 1.0, 0.0, 1.0, 0.0, 0.0, 1.0, 0.0, 1.0, 1.0, 0.0, 1.0, 0.0, 0.0, 1.0, 0.0, 1.0, 1.0, 0.0, 0.0, 1.0, 0.0, 1.0, 1.0, 0.0, 0.0, 1.0, 0.0, 1.0, 1.0, 0.0, 0.0, 1.0, 0.0, 1.0, 1.0, 0.0, 0.0, 1.0, 0.0, 1.0, 1.0, 0.0, 0.0, 1.0, 0.0, 1.0, 1.0, 0.0, 0.0, 1.0, 0.0, 1.0, 1.0, 0.0, 0.0, 1.0, 0.0, 1.0, 1.0, 0.0, 0.0, 1.0, 0.0, 1.0, 1.0, 0.0, 1.0, 0.0, 0.0, 1.0, 0.0, 1.0, 1.0, 0.0, 1.0, 0.0, 0.0, 1.0, 0.0, 1.0, 1.0, 0.0, 0.0, 1.0, 0.0, 1.0, 1.0, 0.0, 0.0, 1.0, 0.0, 1.0, 1.0, 0.0, 0.0, 1.0, 0.0, 1.0, 1.0, 0.0, 0.0, 1.0, 0.0, 1.0, 1.0, 0.0, 0.0, 0.0, 1.0, 1.0, 1.0, 1.0, 0.0, 0.0, 0.0, 0.0, 1.0, 1.0, 1.0, 1.0, 0.0, 0.0, 0.0, 0.0, 1.0, 1.0, 1.0, 1.0, 0.0, 0.0, 0.0, 0.0, 1.0, 1.0, 1.0, 1.0, 0.0, 0.0, 0.0, 0.0, 1.0, 1.0, 1.0, 1.0, 0.0, 0.0, 0.0, 0.0, 1.0, 1.0, 1.0, 1.0, 0.0, 0.0, 0.0, 0.0, 1.0, 1.0, 1.0, 1.0, 0.0, 0.0, 0.0, 0.0, 1.0, 1.0, 1.0, 1.0, 0.0, 0.0, 0.0, 1.0, 0.0, 1.0, 1.0, 0.0, 1.0, 0.0, 0.0, 1.0, 0.0, 1.0, 1.0, 0.0, 1.0, 0.0, 0.0, 1.0, 0.0, 1.0, 1.0, 0.0, 1.0, 0.0, 0.0, 0.0, 1.0, 1.0, 1.0, 1.0, 0.0, 0.0, 0.0, 0.0, 1.0, 1.0, 1.0, 1.0, 0.0, 0.0, 0.0, 0.0, 1.0, 1.0, 1.0, 1.0, 0.0, 0.0, 0.0, 0.0, 1.0, 1.0, 1.0, 1.0, 0.0, 0.0, 0.0, 1.0, 1.0, 1.0, 0.0, 0.0, 0.0, 1.0, 1.0, 1.0, 0.0, 0.0, 0.0, 1.0, 1.0, 1.0, 0.0, 0.0, 0.0, 1.0, 1.0, 1.0, 0.0, 0.0, 0.0, 1.0, 0.0, 1.0, 1.0, 0.0, 1.0, 0.0, 0.0, 1.0, 0.0, 1.0, 1.0, 0.0, 1.0, 0.0, 0.0, 1.0, 0.0, 1.0, 1.0, 0.0, 1.0, 0.0, 0.0, 1.0, 0.0, 1.0, 1.0, 0.0, 1.0, 0.0, 0.0, 1.0, 0.0, 1.0, 1.0, 0.0, 1.0, 0.0, 0.0, 1.0, 0.0, 1.0, 1.0, 0.0, 1.0, 0.0, 0.0, 1.0, 0.0, 1.0, 1.0, 0.0, 1.0, 0.0, 0.0, 1.0, 0.0, 1.0, 1.0, 0.0, 1.0, 0.0, 0.0, 1.0, 0.0, 1.0, 1.0, 0.0, 1.0, 0.0, 0.0, 1.0, 0.0, 1.0, 1.0, 0.0, 1.0, 0.0, 0.0, 1.0, 0.0, 1.0, 1.0, 0.0, 1.0, 0.0, 0.0, 1.0, 0.0, 1.0, 1.0, 0.0, 1.0, 0.0, 0.0, 1.0, 0.0, 1.0, 1.0, 0.0, 1.0, 0.0, 0.0, 1.0, 0.0, 1.0, 1.0, 0.0, 1.0, 0.0, 0.0, 1.0, 0.0, 1.0, 1.0, 0.0, 0.0, 1.0, 0.0, 1.0, 1.0, 0.0, 0.0, 1.0, 0.0, 1.0, 1.0, 0.0, 0.0, 1.0, 0.0, 1.0, 1.0, 0.0, 0.0, 1.0, 0.0, 1.0, 1.0, 0.0, 0.0, 1.0, 0.0, 1.0, 1.0, 0.0, 0.0, 1.0, 0.0, 1.0, 1.0, 0.0, 0.0, 1.0, 0.0, 1.0, 1.0, 0.0, 0.0, 1.0, 0.0, 1.0, 1.0, 0.0, 0.0, 1.0, 0.0, 1.0, 1.0, 0.0, 0.0, 1.0, 0.0, 1.0, 1.0, 0.0, 1.0, 0.0, 0.0, 1.0, 0.0, 1.0, 1.0, 0.0, 1.0, 0.0, 0.0, 1.0, 0.0, 1.0, 1.0, 0.0, 1.0, 0.0, 0.0, 1.0, 0.0, 1.0, 1.0, 0.0, 1.0, 0.0, 0.0, 1.0, 0.0, 1.0, 1.0, 0.0, 1.0, 0.0, 0.0, 1.0, 0.0, 1.0, 1.0, 0.0, 1.0, 0.0, 0.0, 1.0, 0.0, 1.0, 1.0, 0.0, 1.0, 0.0, 0.0, 1.0, 0.0, 1.0, 1.0, 0.0, 1.0, 0.0, 0.0, 1.0, 0.0, 1.0, 1.0, 0.0, 1.0, 0.0, 0.0, 1.0, 0.0, 1.0, 1.0, 0.0, 1.0, 0.0, 0.0, 1.0, 0.0, 1.0, 1.0, 0.0, 1.0, 0.0, 0.0, 1.0, 0.0, 1.0, 1.0, 0.0, 1.0, 0.0, 0.0, 1.0, 0.0, 1.0, 1.0, 0.0, 0.0, 1.0, 0.0, 1.0, 1.0, 0.0, 0.0, 1.0, 0.0, 1.0, 1.0, 0.0, 1.0, 0.0, 0.0, 1.0, 0.0, 1.0, 1.0, 0.0, 1.0, 0.0, 0.0, 1.0, 0.0, 1.0, 1.0, 0.0, 1.0, 0.0, 0.0, 1.0, 0.0, 1.0, 1.0, 0.0, 1.0, 0.0, 0.0, 1.0, 0.0, 1.0, 1.0, 0.0, 1.0, 0.0, 0.0, 1.0, 0.0, 1.0, 1.0, 0.0, 1.0, 0.0, 0.0, 1.0, 0.0, 1.0, 1.0, 0.0, 1.0, 0.0, 0.0, 1.0, 0.0, 1.0, 1.0, 0.0, 1.0, 0.0, 0.0, 1.0, 0.0, 1.0, 1.0, 0.0, 1.0, 0.0, 0.0, 1.0, 0.0, 1.0, 1.0, 0.0, 1.0, 0.0, 0.0, 1.0, 0.0, 1.0, 1.0, 0.0, 0.0, 1.0, 0.0, 1.0, 1.0, 0.0, 0.0, 1.0, 0.0, 1.0, 1.0, 0.0, 1.0, 0.0, 0.0, 1.0, 0.0, 1.0, 1.0, 0.0, 0.0, 1.0, 0.0, 1.0, 1.0, 0.0, 0.0, 1.0, 0.0, 1.0, 1.0, 0.0, 0.0, 1.0, 0.0, 1.0, 1.0, 0.0, 0.0, 1.0, 0.0, 1.0, 1.0, 0.0, 1.0, 0.0, 0.0, 1.0, 0.0, 1.0, 1.0, 0.0, 1.0, 0.0, 0.0, 1.0, 0.0, 1.0, 1.0, 0.0, 0.0, 1.0, 0.0, 1.0, 1.0, 0.0, 0.0, 1.0, 0.0, 1.0, 1.0, 0.0, 1.0, 0.0, 0.0, 1.0, 0.0, 1.0, 1.0, 0.0, 1.0, 0.0, 0.0, 1.0, 0.0, 1.0, 1.0, 0.0, 1.0, 0.0, 0.0, 1.0, 0.0, 1.0, 1.0, 0.0, 1.0, 0.0, 0.0, 1.0, 0.0, 1.0, 1.0, 0.0, 0.0, 1.0, 0.0, 1.0, 1.0, 0.0, 1.0, 0.0, 0.0, 1.0, 0.0, 1.0, 1.0, 0.0, 1.0, 0.0, 0.0, 1.0, 0.0, 1.0, 1.0, 0.0, 0.0, 1.0, 0.0, 1.0, 1.0, 0.0, 1.0, 0.0, 0.0, 1.0, 0.0, 1.0, 1.0, 0.0, 1.0, 0.0, 0.0, 1.0, 0.0, 1.0, 1.0, 0.0, 1.0, 0.0, 0.0, 1.0, 0.0, 1.0, 1.0, 0.0, 1.0, 0.0, 0.0, 1.0, 0.0, 1.0, 1.0, 0.0, 1.0, 0.0, 0.0, 1.0, 0.0, 1.0, 1.0, 0.0, 1.0, 0.0, 0.0, 1.0, 0.0, 1.0, 1.0, 0.0, 1.0, 0.0, 0.0, 1.0, 0.0, 1.0, 1.0, 0.0, 1.0, 0.0, 0.0, 1.0, 0.0, 1.0, 1.0, 0.0, 0.0, 1.0, 0.0, 1.0, 1.0, 0.0, 0.0, 1.0, 0.0, 1.0, 1.0, 0.0, 0.0, 1.0, 0.0, 1.0, 1.0, 0.0, 1.0, 0.0, 0.0, 1.0, 0.0, 1.0, 1.0, 0.0, 1.0, 0.0, 0.0, 1.0, 0.0, 1.0, 1.0, 0.0, 1.0, 0.0, 0.0, 1.0, 0.0, 1.0, 1.0, 0.0, 1.0, 0.0, 0.0, 1.0, 0.0, 1.0, 1.0, 0.0, 1.0, 0.0, 0.0, 1.0, 0.0, 1.0, 1.0, 0.0, 1.0, 0.0, 0.0, 1.0, 0.0, 1.0, 1.0, 0.0, 1.0, 0.0, 0.0, 1.0, 0.0, 1.0, 1.0, 0.0, 1.0, 0.0, 0.0, 1.0, 0.0, 1.0, 1.0, 0.0, 0.0, 1.0, 0.0, 1.0, 1.0, 0.0, 0.0, 1.0, 0.0, 1.0, 1.0, 0.0, 0.0, 1.0, 0.0, 1.0, 1.0, 0.0, 1.0, 0.0, 0.0, 1.0, 0.0, 1.0, 1.0, 0.0, 1.0, 0.0, 0.0, 1.0, 0.0, 1.0, 1.0, 0.0, 1.0, 0.0, 0.0, 1.0, 0.0, 1.0, 1.0, 0.0, 1.0, 0.0, 0.0, 1.0, 0.0, 1.0, 1.0, 0.0, 0.0, 1.0, 0.0, 1.0, 1.0, 0.0, 0.0, 1.0, 0.0, 1.0, 1.0, 0.0, 0.0, 1.0, 0.0, 1.0, 1.0, 0.0, 1.0, 0.0, 0.0, 1.0, 0.0, 1.0, 1.0, 0.0, 1.0, 0.0, 0.0, 1.0, 0.0, 1.0, 1.0, 0.0, 1.0, 0.0, 0.0, 1.0, 0.0, 1.0, 1.0, 0.0, 1.0, 0.0, 0.0, 1.0, 0.0, 1.0, 1.0, 0.0, 0.0, 1.0, 0.0, 1.0, 1.0, 0.0, 0.0, 1.0, 0.0, 1.0, 1.0, 0.0, 0.0, 1.0, 0.0, 1.0, 1.0, 0.0, 0.0, 1.0, 0.0, 1.0, 1.0, 0.0, 0.0, 1.0, 0.0, 1.0, 1.0, 0.0, 0.0, 1.0, 0.0, 1.0, 1.0, 0.0, 0.0, 1.0, 0.0, 1.0, 1.0, 0.0, 1.0, 0.0, 0.0, 1.0, 0.0, 1.0, 1.0, 0.0, 1.0, 0.0, 0.0, 1.0, 0.0, 1.0, 1.0, 0.0, 1.0, 0.0, 0.0, 1.0, 0.0, 1.0, 1.0, 0.0, 1.0, 0.0, 0.0, 1.0, 0.0, 1.0, 1.0, 0.0, 1.0, 0.0, 0.0, 1.0, 0.0, 1.0, 1.0, 0.0, 1.0, 0.0, 0.0, 1.0, 0.0, 1.0, 1.0, 0.0, 1.0, 0.0, 0.0, 1.0, 0.0, 1.0, 1.0, 0.0, 1.0, 0.0, 0.0, 1.0, 0.0, 1.0, 1.0, 0.0, 1.0, 0.0, 0.0, 1.0, 0.0, 1.0, 1.0, 0.0, 1.0, 0.0, 0.0, 1.0, 0.0, 1.0, 1.0, 0.0, 1.0, 0.0, 0.0, 1.0, 0.0, 1.0, 1.0, 0.0, 1.0, 0.0, 0.0, 1.0, 0.0, 1.0, 1.0, 0.0, 1.0, 0.0, 0.0, 1.0, 0.0, 1.0, 1.0, 0.0, 1.0, 0.0, 0.0, 1.0, 0.0, 1.0, 1.0, 0.0, 1.0, 0.0, 0.0, 1.0, 0.0, 1.0, 1.0, 0.0, 1.0, 0.0, 0.0, 1.0, 0.0, 1.0, 1.0, 0.0, 1.0, 0.0, 0.0, 1.0, 0.0, 1.0, 1.0, 0.0, 1.0, 0.0, 0.0, 1.0, 0.0, 1.0, 1.0, 0.0, 1.0, 0.0, 0.0, 1.0, 0.0, 1.0, 1.0, 0.0, 1.0, 0.0, 0.0, 1.0, 0.0, 1.0, 1.0, 0.0, 0.0, 1.0, 0.0, 1.0, 1.0, 0.0, 0.0, 1.0, 0.0, 1.0, 1.0, 0.0, 0.0, 1.0, 0.0, 1.0, 1.0, 0.0, 0.0, 1.0, 0.0, 1.0, 1.0, 0.0, 0.0, 1.0, 0.0, 1.0, 1.0, 0.0, 0.0, 1.0, 0.0, 1.0, 1.0, 0.0, 0.0, 1.0, 0.0, 1.0, 1.0, 0.0, 0.0, 1.0, 0.0, 1.0, 1.0, 0.0, 0.0, 1.0, 0.0, 1.0, 1.0, 0.0, 0.0, 1.0, 0.0, 1.0, 1.0, 0.0, 0.0, 1.0, 0.0, 1.0, 1.0, 0.0, 0.0, 1.0, 0.0, 1.0, 1.0, 0.0, 1.0, 0.0, 0.0, 1.0, 0.0, 1.0, 1.0, 0.0, 1.0, 0.0, 0.0, 1.0, 0.0, 1.0, 1.0, 0.0, 1.0, 0.0, 0.0, 1.0, 0.0, 1.0, 1.0, 0.0, 1.0, 0.0, 0.0, 1.0, 0.0, 1.0, 1.0, 0.0, 1.0, 0.0, 0.0, 1.0, 0.0, 1.0, 1.0, 0.0, 1.0, 0.0, 0.0, 1.0, 0.0, 1.0, 1.0, 0.0, 1.0, 0.0, 0.0, 1.0, 0.0, 1.0, 1.0, 0.0, 1.0, 0.0, 0.0, 1.0, 0.0, 1.0, 1.0, 0.0, 1.0, 0.0, 0.0, 1.0, 0.0, 1.0, 1.0, 0.0, 1.0, 0.0, 0.0, 1.0, 0.0, 1.0, 1.0, 0.0, 1.0, 0.0, 0.0, 1.0, 0.0, 1.0, 1.0, 0.0, 1.0, 0.0, 0.0, 1.0, 0.0, 1.0, 1.0, 0.0, 1.0, 0.0, 0.0, 1.0, 0.0, 1.0, 1.0, 0.0, 1.0, 0.0, 0.0, 1.0, 0.0, 1.0, 1.0, 0.0, 1.0, 0.0, 0.0, 1.0, 0.0, 1.0, 1.0, 0.0, 1.0, 0.0, 0.0, 1.0, 0.0, 1.0, 1.0, 0.0, 1.0, 0.0, 0.0, 1.0, 0.0, 1.0, 1.0, 0.0, 1.0, 0.0, 0.0, 1.0, 0.0, 1.0, 1.0, 0.0, 1.0, 0.0, 0.0, 1.0, 0.0, 1.0, 1.0, 0.0, 1.0, 0.5, 1.0, 0.0, 0.0, 1.0, 0.0, 1.0, 1.0, 0.5, 1.0, 1.0, 0.0, 0.5, 1.0, 0.0, 0.0, 1.0, 0.0, 0.5, 1.0, 0.0, 1.0, 0.0, 0.0, 0.5, 1.0, 0.3333, 1.0, 0.0, 0.0, 0.3333, 1.0, 0.1667, 1.0, 0.0, 0.0, 0.1667, 1.0, 0.0, 1.0, 0.0, 0.0, 1.0, 1.0, 0.8333, 1.0, 1.0, 0.0, 0.8333, 1.0, 0.6667, 1.0, 1.0, 0.0, 0.6667, 1.0, 0.5, 1.0, 1.0, 0.0, 1.0, 0.3333, 1.0, 0.6667, 0.6, 0.6, 0.4, 0.4, 0.3333, 0.6667, 2.856e-08, 0.6667, 0.0, 0.5, 0.3333, 0.5, 2.856e-08, 0.6667, 0.3333, 0.6667, -2.856e-08, 0.8333, 0.6667, 0.6667, 1.0, 0.6667, 1.0, 0.8333, 0.0, 0.0, 0.0, 1.0, 1.0, 1.0, 1.0, 0.0, 0.8, 0.8, 0.6, 0.6, 1.0, 0.6667, 1.0, 1.0, 1.0, 1.0, 0.0, 0.0, 0.8, 0.8, 1.0, 1.0, 1.0, 0.0, 1.0, 1.0, 0.2, 0.2, 0.0, 0.0, 0.6667, 0.6667, 0.3333, 0.6667, 0.3333, 0.5, 0.6667, 0.5, 0.6667, 0.6667, 0.3333, 0.6667, 0.3333, 0.5, 0.6667, 0.5, 0.6667, 0.6667, 0.3333, 0.6667, 0.3333, 0.5, 0.6667, 0.5, 0.6667, 0.6667, 0.3333, 0.6667, 0.3333, 0.5, 0.6667, 0.5, 0.6667, 0.6667, 0.3333, 0.6667, 0.3333, 0.5, 0.6667, 0.5, 0.6667, 0.6667, 0.3333, 0.6667, 0.3333, 0.5, 0.6667, 0.5, 0.6667, 0.6667, 0.3333, 0.6667, 0.3333, 0.5, 0.6667, 0.5, 0.0, 0.0, 1.0, 0.0, 1.0, 1.0, 0.0, 1.0, 0.0, 0.0, 1.0, 0.0, 1.0, 1.0, 0.0, 1.0, 0.0, 0.0, 1.0, 0.0, 1.0, 1.0, 0.0, 1.0, 0.0, 0.0, 1.0, 0.0, 1.0, 1.0, 0.0, 1.0, 0.0, 0.0, 1.0, 0.0, 1.0, 1.0, 0.0, 1.0, 0.0, 0.0, 1.0, 0.0, 1.0, 1.0, 0.0, 1.0, 0.0, 0.0, 1.0, 0.0, 1.0, 1.0, 0.0, 1.0, 0.0, 0.0, 1.0, 0.0, 1.0, 1.0, 0.0, 1.0, 0.0, 0.0, 1.0, 0.0, 1.0, 1.0, 0.0, 1.0, 0.0, 0.0, 1.0, 0.0, 1.0, 1.0, 0.0, 1.0, 0.0, 0.0, 1.0, 0.0, 1.0, 1.0, 0.0, 1.0, 0.0, 0.0, 1.0, 0.0, 1.0, 1.0, 0.0, 1.0, 0.0, 0.0, 1.0, 0.0, 1.0, 1.0, 0.0, 1.0, 0.0, 0.0, 1.0, 0.0, 1.0, 1.0, 0.0, 1.0, 0.0, 0.0, 1.0, 0.0, 1.0, 1.0, 0.0, 1.0, 0.0, 0.0, 0.0, 1.0, 1.0, 1.0, 1.0, 0.0, 0.0, 0.0, 1.0, 0.0, 1.0, 1.0, 0.0, 1.0, 0.0, 0.0, 1.0, 0.0, 1.0, 1.0, 0.0, 1.0, 0.0, 0.0, 1.0, 0.0, 1.0, 1.0, 0.0, 1.0, 0.0, 0.0, 1.0, 0.0, 1.0, 1.0, 0.0, 1.0, 0.0, 0.0, 1.0, 0.0, 1.0, 1.0, 0.0, 1.0, 0.0, 0.0, 1.0, 0.0, 1.0, 1.0, 0.0, 1.0, 0.0, 0.0, 1.0, 0.0, 1.0, 1.0, 0.0, 1.0, 0.0, 0.0, 1.0, 0.0, 1.0, 1.0, 0.0, 1.0, 0.0, 0.0, 1.0, 0.0, 1.0, 1.0, 0.0, 1.0, 0.0, 0.0, 1.0, 0.0, 1.0, 1.0, 0.0, 1.0, 0.0, 0.0, 1.0, 0.0, 1.0, 1.0, 0.0, 1.0, 0.0, 0.0, 1.0, 0.0, 1.0, 1.0, 0.0, 1.0, 0.0, 0.0, 1.0, 0.0, 1.0, 1.0, 0.0, 1.0, 0.0, 0.0, 1.0, 0.0, 1.0, 1.0, 0.0, 1.0, 0.0, 0.0, 1.0, 0.0, 1.0, 1.0, 0.0, 1.0, 0.0, 0.0, 0.0, 1.0, 1.0, 1.0, 1.0, 0.0, 1.0, 1.0, 1.0, 1.0, 1.0, 1.0, 1.0, 1.0, 1.0, 1.0, 1.0, 1.0, 1.0, 1.0, 1.0, 1.0, 1.0, 1.0, 1.0, 0.0, 1.0, 1.0, 1.0, 0.0, 1.0, 0.0, 1.0, 1.0, 0.0, 0.0, 1.0, 0.0, 1.0, 0.0, 1.0, 0.0, 1.0, 0.0, 1.0, 0.0, 1.0, 0.0, 1.0, 0.0, 1.0, 0.0, 1.0, 0.0, 1.0, 1.0, 1.0, 1.0, 1.0, 1.0, 1.0, 1.0, 1.0, 1.0, 1.0, 1.0, 1.0, 1.0, 1.0, 1.0, 1.0, 1.0, 1.0, 1.0, 1.0, 1.0, 1.0, 0.0, 1.0, 0.0, 0.0, 0.0, 1.0, 0.0, 1.0, 0.0, 1.0, 0.0, 1.0, 0.0, 1.0, 0.0, 1.0, 0.0, 1.0, 1.0, 0.8, 0.8, 1.0, 0.0, 1.0, 0.0, 0.8, 0.8, 1.0, 0.0, 1.0, 0.0, 1.0, 1.0, 0.06667, -7.771e-07, 0.1333, 7.836e-07, 0.2, 1.0, 0.0, 1.0, 0.0, 0.0, 0.06667, -7.771e-07, 0.0, 1.0, 0.1333, 7.836e-07, 0.2, 6.481e-09, 0.2, 1.0, 0.1333, 0.0, 0.2, 0.0, 0.2, 1.0, 0.1333, 1.0, 0.1333, 0.0, 0.2, 0.0, 0.2, 1.0, 0.1333, 1.0, 0.1333, 0.0, 0.2, 0.0, 0.2, 1.0, 0.1333, 1.0, 0.1333, 0.0, 0.2, 0.0, 0.2, 1.0, 0.1333, 1.0, 0.06667, 0.0, 0.1333, 0.0, 0.1333, 1.0, 0.06667, 1.0, 0.06667, 0.0, 0.1333, 0.0, 0.1333, 1.0, 0.06667, 1.0, 0.06667, 0.0, 0.1333, 0.0, 0.1333, 1.0, 0.06667, 1.0, 0.06667, 0.0, 0.1333, 0.0, 0.1333, 1.0, 0.06667, 1.0, 0.0, 0.0, 0.06667, 0.0, 0.06667, 1.0, 0.0, 1.0, 0.0, 0.0, 0.06667, 0.0, 0.06667, 1.0, 0.0, 1.0, 0.0, 0.0, 0.06667, 0.0, 0.06667, 1.0, 0.0, 1.0, 0.0, 0.0, 0.06667, 0.0, 0.06667, 1.0, 0.0, 1.0, 0.1333, 0.0, 0.2, 0.0, 0.2, 1.0, 0.1333, 1.0, 0.1333, 0.0, 0.2, 0.0, 0.2, 1.0, 0.1333, 1.0, 0.1333, 0.0, 0.2, 0.0, 0.2, 1.0, 0.1333, 1.0, 0.1333, 0.0, 0.2, 0.0, 0.2, 1.0, 0.1333, 1.0, 0.1333, 0.0, 0.2, 0.0, 0.2, 1.0, 0.1333, 1.0, 0.1333, 0.0, 0.2, 0.0, 0.2, 1.0, 0.1333, 1.0, 0.1333, 0.0, 0.2, 0.0, 0.2, 1.0, 0.1333, 1.0, 0.1333, 0.0, 0.2, 0.0, 0.2, 1.0, 0.1333, 1.0, 0.1333, 0.0, 0.2, 0.0, 0.2, 1.0, 0.1333, 1.0, 0.1333, 0.0, 0.2, 0.0, 0.2, 1.0, 0.1333, 1.0, 0.1333, 0.0, 0.2, 0.0, 0.2, 1.0, 0.1333, 1.0, 0.1333, 0.0, 0.2, 0.0, 0.2, 1.0, 0.1333, 1.0, 0.1333, 0.0, 0.2, 0.0, 0.2, 1.0, 0.1333, 1.0, 0.1333, 0.0, 0.2, 0.0, 0.2, 1.0, 0.1333, 1.0, 0.1333, 0.0, 0.2, 0.0, 0.2, 1.0, 0.1333, 1.0, 0.1333, 0.0, 0.2, 0.0, 0.2, 1.0, 0.1333, 1.0, 0.1333, 0.0, 0.2, 0.0, 0.2, 1.0, 0.1333, 1.0, 0.1333, 0.0, 0.2, 0.0, 0.2, 1.0, 0.1333, 1.0, 0.1333, 0.0, 0.2, 0.0, 0.2, 1.0, 0.1333, 1.0, 0.1333, 0.0, 0.2, 0.0, 0.2, 1.0, 0.1333, 1.0, 0.1333, 0.0, 0.2, 0.0, 0.2, 1.0, 0.1333, 1.0, 0.1333, 0.0, 0.2, 0.0, 0.2, 1.0, 0.1333, 1.0, 0.1333, 0.0, 0.2, 0.0, 0.2, 1.0, 0.1333, 1.0, 0.1333, 0.0, 0.2, 0.0, 0.2, 1.0, 0.1333, 1.0, 0.6667, 0.6111, 0.6667, 0.5556, 1.0, 0.5, 1.0, 0.6667, 0.6667, 0.6667, 0.6667, 0.6111, 1.0, 0.6667, 0.6667, 0.5556, 0.6667, 0.5, 1.0, 0.5, 0.5556, 0.6667, 0.4444, 0.6667, 0.3333, 0.5, 0.6667, 0.5, 0.6667, 0.6667, 0.5556, 0.6667, 0.6667, 0.5, 0.4444, 0.6667, 0.3333, 0.6667, 0.3333, 0.5, 0.0, 0.0, 0.0, 1.0, 1.0, 1.0, 1.0, 0.0, 0.0, 0.0, 1.0, 1.0, 1.0, 0.0, 0.0, 0.0, 0.0, 1.0, 1.0, 1.0, 1.0, 0.0, 0.0, 0.0, 1.0, 0.0, 1.0, 1.0, 0.0, 1.0, 0.0, 0.0, 1.0, 0.0, 1.0, 1.0, 0.0, 1.0, 0.0, 0.0, 1.0, 0.0, 1.0, 1.0, 0.0, 0.0, 1.0, 0.0, 1.0, 1.0, 0.0, 1.0, 0.0, 0.0, 1.0, 0.0, 1.0, 1.0, 0.0, 1.0, 0.0, 0.0, 0.0, 1.0, 1.0, 1.0, 1.0, 0.0, 0.0, 0.0, 0.0, 1.0, 1.0, 1.0, 1.0, 0.0, 0.0, 0.0, 1.0, 0.0, 1.0, 1.0, 0.0, 1.0, 0.0, 0.0, 1.0, 0.0, 1.0, 1.0, 0.0, 1.0, 0.0, 0.0, 1.0, 0.0, 1.0, 1.0, 0.0, 1.0, 0.6, 1.0, 0.4, 1.0, 0.0, 0.0, 1.0, 0.0, 1.0, 1.0, 0.8, 1.0, 1.0, 0.0, 0.2, 1.0, 0.0, 1.0, 0.0, 0.0, 0.8, 1.0, 0.6, 1.0, 1.0, 0.0, 0.4, 1.0, 0.2, 1.0, 0.0, 0.0, 1.0, 1.0, 0.8, 1.0, 0.8, 0.8333, 1.0, 0.8333, 0.6, 1.0, 0.4, 1.0, 0.4, 0.8333, 0.6, 0.8333, 0.2, 1.0, 0.0, 1.0, -2.856e-08, 0.8333, 0.2, 0.8333, 0.6, 0.8333, 0.4, 0.8333, 0.3333, 0.6667, 0.6667, 0.6667, 1.0, 0.8333, 0.8, 0.8333, 0.6667, 0.6667, 0.2, 0.8333, -2.856e-08, 0.8333, 0.3333, 0.6667, 0.8, 0.8333, 0.6, 0.8333, 0.6667, 0.6667, 0.4, 0.8333, 0.2, 0.8333, 0.3333, 0.6667, 0.4, 1.0, 0.2, 1.0, 0.0, 0.0, 3.937e-33, 3.558e-33, 0.8, 1.0, 0.6, 1.0, 1.0, 0.0, 3.963e-33, 4.727e-33, 0.8, 0.8333, 0.6, 0.8333, 0.6667, 0.6667, 5.882e-33, 1.062e-32, 0.4, 0.8333, 0.2, 0.8333, 0.3333, 0.6667, 3.803e-33, 1.35e-32, 1.0, 1.0, 0.8, 1.0, 0.8, 0.8333, 1.0, 0.8333, 0.6, 1.0, 0.4, 1.0, 0.4, 0.8333, 0.6, 0.8333, 0.6, 1.0, 0.4, 1.0, 0.4, 0.8333, 0.6, 0.8333, 0.2, 1.0, 0.0, 1.0, -2.856e-08, 0.8333, 0.2, 0.8333, 0.3333, -2.572e-14, 0.6667, -2.572e-14, 1.0, 1.0, 0.0, 1.0, 0.0, 0.0, 0.3333, -2.572e-14, 0.0, 1.0, 0.6667, -2.572e-14, 1.0, 0.0, 1.0, 1.0, 0.0, 0.0, 1.0, 0.0, 1.0, 1.0, 0.0, 1.0, 0.0, 0.0, 1.0, 0.0, 1.0, 1.0, 0.0, 1.0, 0.0, 0.0, 1.0, 0.0, 1.0, 1.0, 0.0, 0.0, 0.3333, -2.572e-14, 0.0, 1.0, 3.09e-33, 4.903e-33, 0.0, 0.0, 0.0, 1.0, 1.0, 1.0, 1.0, 0.0, 0.0, 0.0, 0.0, 1.0, 1.0, 0.0, 1.0, 1.0, 0.0, 0.0, 0.0, 1.0, 1.0, 1.0, 1.0, 0.0, 0.0, 0.0, 1.0, 0.0, 1.0, 1.0, 0.0, 1.0, 0.0, 0.0, 1.0, 0.0, 1.0, 1.0, 0.0, 1.0, 0.0, 0.0, 0.0, 1.0, 1.0, 1.0, 1.0, 0.0, 0.0, 0.0, 1.0, 0.0, 1.0, 1.0, 0.0, 1.0])
me_cube.materials.append(mat_0_001)
me_cube.use_remesh_preserve_volume = False
me_cube.use_remesh_preserve_attributes = False
me_cube.use_mirror_vertex_groups = False
me_cube.update()

# ---- objects
ob_cube = bpy.data.objects.new('Cube', me_cube)

# ---- transforms, parenting, visibility, modifiers, constraints
ob_cube.location = (0.0, 0.0, 6.722)
ob_cube.scale = (19.73, 21.27, 6.682)
ob_cube.lock_rotations_4d = False
ob_cube.empty_display_type = 'ARROWS'
ob_cube.lineart.crease_threshold = 0.0
_m = ob_cube.modifiers.new('EdgeSplit', 'EDGE_SPLIT')
_m.use_edge_angle = False

# ---- collection membership
col_collection_1.objects.link(ob_cube)

# ---- scene / render settings (as saved in the file)
scene.frame_start = 1; scene.frame_end = 250; scene.frame_set(2)
scene.render.engine = 'BLENDER_EEVEE_NEXT'
scene.render.image_settings.file_format = 'JPEG'
scene.render.image_settings.color_mode = 'RGB'
scene.render.image_settings.compression = 90
scene.render.resolution_x = 800
scene.render.resolution_y = 600
scene.render.pixel_aspect_x = 100.0
scene.render.pixel_aspect_y = 100.0
scene.render.fps = 25
scene.render.dither_intensity = 0.0
scene.render.use_compositing = False
scene.render.use_sequencer = False
scene.render.bake_margin = 2
scene.render.bake_bias = 0.0
scene.render.use_stamp_time = False
scene.render.use_stamp_date = False
scene.render.use_stamp_frame = False
scene.render.use_stamp_camera = False
scene.render.use_stamp_scene = False
scene.render.use_stamp_filename = False
scene.render.use_stamp_render_time = False
scene.render.stamp_font_size = 0
scene.cycles.use_denoising = False
scene.cycles.samples = 10
scene.cycles.sampling_pattern = 'TABULATED_SOBOL'
scene.cycles.light_sampling_threshold = 0.0
scene.cycles.use_adaptive_sampling = False
scene.cycles.use_light_tree = False
scene.cycles.blur_glossy = 0.0
scene.cycles.volume_bounces = 1
scene.cycles.pixel_filter_type = 'GAUSSIAN'
scene.cycles.sample_clamp_indirect = 0.0
scene.view_settings.view_transform = 'Raw'
bpy.context.view_layer.update()

# ---- added for rendering (the .blend has no active camera): camera
cam_auto = bpy.data.cameras.new('AutoCamera')
cam_auto.lens = 50.0
cam_auto.sensor_width = 36.0
cam_auto.clip_end = 3197.13
ob_auto_camera = bpy.data.objects.new('AutoCamera', cam_auto)
scene.collection.objects.link(ob_auto_camera)
ob_auto_camera.location = (180.834, -224.822, 169.746)
ob_auto_camera.rotation_euler = (1.09748, -7.21219e-08, 0.694738)
scene.camera = ob_auto_camera
bpy.context.view_layer.update()
